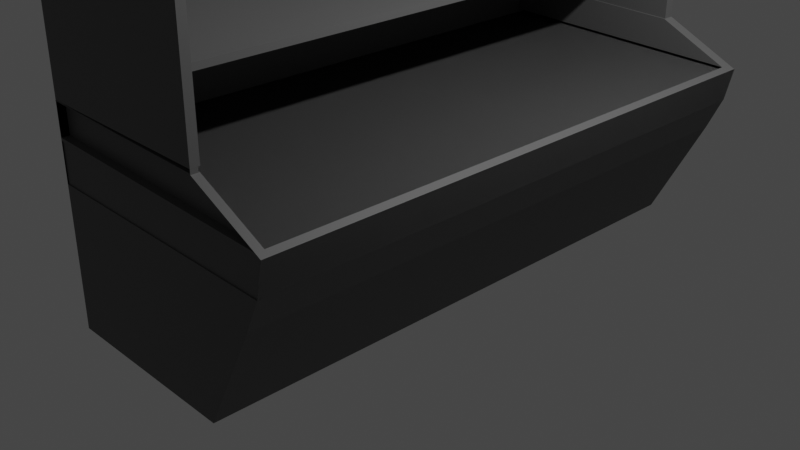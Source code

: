 # Source: Freezer.blend  (saved by Blender 2.93.20; exported with 4.5.12 LTS)
import bpy
from mathutils import Matrix  # noqa: F401  (used for matrix-valued properties, if any)

bpy.ops.wm.read_factory_settings(use_empty=True)
scene = bpy.context.scene
scene.name = 'Scene'

# ---- collections
col_collection = bpy.data.collections.new('Collection'); scene.collection.children.link(col_collection)

# ---- materials (node trees are filled in below, after node groups)
mat_material_001 = bpy.data.materials.new('Material.001')
mat_material_001.use_transparent_shadow = False

# ---- material node trees
mat_material_001.use_nodes = True; mat_material_001.node_tree.nodes.clear()
_N = mat_material_001.node_tree.nodes; _L = mat_material_001.node_tree.links
n0 = _N.new('ShaderNodeBsdfPrincipled'); n0.name = 'Principled BSDF'; n0.location = (10, 300)
n0.distribution = 'GGX'
n0.subsurface_method = 'BURLEY'
n0.inputs[0].default_value = (0.0985, 0.0985, 0.0985, 1.0)
n0.inputs[3].default_value = 1.45
n0.inputs[27].default_value = (0.0, 0.0, 0.0, 1.0)
n0.inputs[28].default_value = 1.0
n1 = _N.new('ShaderNodeOutputMaterial'); n1.name = 'Material Output'; n1.location = (300, 300)
_L.new(n0.outputs[0], n1.inputs[0])
n1.is_active_output = True

# ---- world
world_world = bpy.data.worlds.new('World'); scene.world = world_world
world_world.use_nodes = True; world_world.node_tree.nodes.clear()
_N = world_world.node_tree.nodes; _L = world_world.node_tree.links
n0 = _N.new('ShaderNodeOutputWorld'); n0.name = 'World Output'; n0.location = (300, 300)
n1 = _N.new('ShaderNodeBackground'); n1.name = 'Background'; n1.location = (10, 300)
n1.inputs[0].default_value = (0.05088, 0.05088, 0.05088, 1.0)
_L.new(n1.outputs[0], n0.inputs[0])
n0.is_active_output = True
world_world.color = (0.05088, 0.05088, 0.05088)
world_world.use_sun_shadow = False
world_world.sun_shadow_jitter_overblur = 0.0

# ---- cameras
cam_camera = bpy.data.cameras.new('Camera')
cam_camera.clip_end = 100.0
cam_camera.ortho_scale = 7.314

# ---- lights
light_light = bpy.data.lights.new('Light', 'POINT')
light_light.transmission_factor = 0.0
light_light.energy = 1000.0
light_light.shadow_soft_size = 0.1
light_light.shadow_maximum_resolution = 0.006
light_light.use_absolute_resolution = True

# ---- meshes
me_cube_001 = bpy.data.meshes.new('Cube.001')
me_cube_001.from_pydata([(-1.0, -1.0, -1.0), (-1.0, -1.0, 1.0), (-1.0, 1.0, -1.0), (-1.0, 1.0, 1.0), (1.0, -1.0, -1.0), (1.0, -1.0, 1.0), (1.0, 1.0, -1.0), (1.0, 1.0, 1.0), (-1.0, -1.0, -0.2697), (-1.0, 1.0, -0.2697), (1.72, 1.0, -0.2754), (1.72, -1.0, -0.2754), (-1.0, -1.0, -0.06792), (-1.0, 1.0, -0.06792), (1.798, 1.0, -0.09627), (1.798, -1.0, -0.09627), (-1.0, 1.0, -0.445), (1.566, 1.0, -0.445), (1.566, -1.0, -0.445), (-1.0, -1.0, -0.445), (-1.0, -1.0, 0.1171), (-1.0, 1.0, 0.1171), (0.9909, 1.0, 0.09367), (0.9909, -1.0, 0.09367), (-1.0, -0.97, -1.0), (-1.0, -0.97, 1.0), (1.0, -0.97, -1.0), (-1.0, 1.004, -0.06792), (1.72, -0.97, -0.2754), (-1.0, -0.97, -0.2697), (1.798, -0.97, -0.09627), (-1.0, -0.97, -0.06792), (-1.0, -0.97, -0.445), (1.566, -0.97, -0.445), (-1.0, 1.004, -0.2697), (-1.0, -0.97, 0.1171), (-1.0, 0.9626, 1.0), (1.0, 0.9626, -1.0), (-1.0, 0.9626, -0.2697), (-1.0, 0.9626, -0.06792), (-1.0, 0.9626, -0.445), (-1.0, 0.9626, 0.1171), (-1.0, 0.9626, -1.0), (1.72, 1.004, -0.2754), (1.72, 0.9626, -0.2754), (1.798, 0.9626, -0.09627), (1.566, 0.9626, -0.445), (1.798, 1.004, -0.09627), (-1.0, 1.0, -0.05272), (1.732, 1.0, -0.08067), (1.732, -1.0, -0.08067), (-1.0, -1.0, -0.05272), (-1.0, -0.97, -0.05272), (1.732, -0.97, -0.08067), (1.732, 0.9626, -0.08067), (-1.0, 0.9626, -0.05272), (0.9909, 0.9626, 0.09367), (0.9909, -0.97, 0.09367), (1.732, -0.97, -0.08067), (1.732, 0.9626, -0.08067), (0.9909, -0.9761, 0.09367), (1.0, -0.9761, 1.0), (-1.0, -0.9761, 1.0), (-1.0, -0.9761, 0.1171), (-1.0, -0.9724, -0.05272), (-1.0, -0.9724, 0.1171), (0.9909, -0.9724, 0.09367), (1.732, -0.9724, -0.08067), (0.9918, -1.0, 0.1171), (0.9918, -1.0, 1.0), (0.9918, -0.97, 1.0), (0.9918, -0.97, 0.1171), (-1.0, -1.0, -0.05272), (-1.0, -1.0, 0.1171), (-1.0, -0.9724, -0.05272), (-1.0, -0.9724, 0.1171), (-1.0, -1.0, -0.2697), (-1.0, -1.0, -0.06792), (-1.0, 1.004, -0.2697), (-1.0, 1.004, -0.06792), (0.9912, -0.9991, 0.09762), (-1.0, -1.001, 0.1131), (0.9909, -0.9716, 0.09767), (-1.0, -0.9733, 0.1132), (0.9911, -0.9994, 0.09601), (-1.0, -1.001, 0.1147), (0.9909, -0.9718, 0.09607), (-1.0, -0.9731, 0.1148), (0.9911, -0.9994, 0.09601), (-1.0, -1.001, 0.1147), (0.9909, -0.9718, 0.09607), (-1.0, -0.9731, 0.1148), (-1.0, 0.9625, 1.0), (1.0, 0.9625, 1.0), (-1.0, 0.9625, 0.1171), (0.9909, 0.9625, 0.09367), (-1.0, 0.9581, 0.1171), (0.9909, 0.9581, 0.09367), (-1.0, 0.9581, -0.05272), (1.732, 0.9581, -0.08067), (1.798, -1.0, -0.09627), (1.72, -1.0, -0.2754), (1.72, -0.97, -0.2754), (1.798, -0.97, -0.09627), (1.798, -1.0, -0.09627), (-1.0, -1.0, -0.06792), (1.798, 1.004, -0.09627), (-1.0, 1.004, -0.06792), (1.798, -1.0, -0.09627), (1.72, -1.0, -0.2754), (1.798, 1.004, -0.09627), (1.72, 1.004, -0.2754), (-1.0, 1.0, -0.06792), (-1.0, 1.0, -0.2697), (1.798, 1.0, -0.09627), (1.72, 1.0, -0.2754), (-1.0, -0.9965, -0.06792), (-1.0, -0.9965, -0.2697), (1.798, -0.9965, -0.09627), (1.72, -0.9965, -0.2754), (-1.0, -1.0, 0.3821), (-1.0, 1.0, 0.3821), (0.9936, 1.0, 0.3657), (0.9936, -1.0, 0.3657), (-1.0, -0.9761, 0.3821), (0.9936, -0.9761, 0.3657), (-1.0, -0.97, 0.3821), (-1.0, 0.9626, 0.3821), (0.9918, -1.0, 0.3821), (0.9918, -0.97, 0.3821), (-1.0, 0.9625, 0.3821), (0.9936, 0.9625, 0.3657), (-1.0, -1.0, 0.4169), (-1.0, -0.9761, 0.4169), (0.9918, -1.0, 0.4169), (-1.0, 1.0, 0.4169), (0.994, 1.0, 0.4014), (0.994, -1.0, 0.4014), (0.994, -0.9761, 0.4014), (-1.0, -0.97, 0.4169), (-1.0, 0.9626, 0.4169), (0.9918, -0.97, 0.4169), (-1.0, 0.9625, 0.4169), (0.994, 0.9625, 0.4014), (0.5231, -0.97, 0.4169), (0.5231, -0.97, 0.3821), (0.5231, 0.9626, 0.4169), (0.5231, 0.9626, 0.3821), (-1.0, -0.985, -1.0), (-1.0, -1.0, 0.7084), (-1.0, 0.9813, 1.0), (-1.0, 1.0, -0.7225), (0.0, 1.0, -1.0), (0.0, 1.0, 1.0), (1.283, 1.0, -0.7225), (1.0, 0.9813, -1.0), (1.0, -0.9881, 1.0), (1.283, -1.0, -0.7225), (0.0, -1.0, -1.0), (0.0, -1.0, 1.0), (-1.0, -1.0, -0.3574), (-1.0, 1.0, -0.1688), (1.759, 1.0, -0.1858), (1.759, -1.0, -0.1858), (0.3602, -1.0, -0.2726), (1.72, -0.985, -0.2754), (0.3602, 1.0, -0.2726), (-1.0, 0.9813, -0.2697), (-1.0, -1.0, -0.1688), (-1.0, 1.0, -0.06032), (1.765, 1.0, -0.08847), (1.765, -1.0, -0.08847), (0.3992, -1.0, -0.08209), (1.798, -0.985, -0.09627), (0.3992, 1.0, -0.08209), (-1.0, 0.9813, -0.06792), (-1.0, 1.0, -0.3574), (1.643, 1.0, -0.3602), (1.643, -1.0, -0.3602), (-1.0, -1.0, -0.7225), (-1.0, 0.9813, -0.445), (0.2828, 1.0, -0.445), (1.566, -0.985, -0.445), (0.2828, -1.0, -0.445), (-1.0, -1.0, 0.03219), (-1.0, 1.0, 0.2496), (0.9923, 1.0, 0.2297), (0.9923, -1.0, 0.2297), (-0.004548, -1.0, 0.1054), (0.0, -0.9761, 1.0), (-0.004548, 1.0, 0.1054), (-1.0, 0.9813, 0.1171), (-1.0, -0.003707, -1.0), (-1.0, -0.985, 1.0), (1.0, -0.985, -1.0), (-0.004548, -0.9761, 0.1054), (1.72, -0.003707, -0.2754), (-1.0, -0.985, -0.2697), (1.798, -0.003707, -0.09627), (-1.0, -0.985, -0.06792), (-1.0, -0.985, -0.445), (1.566, -0.003707, -0.445), (-1.0, -0.9761, 0.7084), (-1.0, -0.985, 0.1171), (-1.0, -0.97, -0.06032), (1.765, -0.97, -0.08847), (1.283, -0.97, -0.7225), (-1.0, -0.97, -0.7225), (-1.0, -0.97, -0.1688), (1.759, -0.97, -0.1858), (-1.0, -0.97, -0.3574), (1.643, -0.97, -0.3602), (0.9923, -0.9761, 0.2297), (0.0, -0.97, -1.0), (0.9909, -0.9881, 0.09367), (-1.0, -0.97, 0.2496), (-1.0, -0.003707, 1.0), (1.0, -0.003707, -1.0), (-1.0, -0.003707, -0.2697), (-1.0, -0.003707, -0.06792), (-1.0, -0.003707, -0.445), (-1.0, -0.003707, 0.1171), (-1.0, 0.9813, -1.0), (1.798, 0.002042, -0.09627), (1.72, 0.9813, -0.2754), (1.798, 0.9813, -0.09627), (1.566, 0.9813, -0.445), (-1.0, 1.004, -0.1688), (0.3992, 1.004, -0.08209), (0.0, 0.9626, -1.0), (1.72, 0.002042, -0.2754), (1.643, 0.9626, -0.3602), (1.759, 0.9626, -0.1858), (1.283, 0.9626, -0.7225), (1.765, 0.9626, -0.08847), (-1.0, 0.9626, -0.06032), (-1.0, 0.9626, -0.7225), (-1.0, 0.9626, -0.1688), (-1.0, 0.9626, -0.3574), (-1.0, 0.9626, 0.2496), (-1.0, 1.0, 0.03219), (1.361, 1.0, 0.006498), (1.361, -1.0, 0.006498), (-1.0, -1.0, -0.06032), (-1.0, -0.97, 0.03219), (-1.0, 0.002042, -0.2697), (0.3602, 1.004, -0.2726), (-1.0, 0.9626, 0.03219), (-1.0, -0.003707, -0.05272), (1.732, 0.9813, -0.08067), (1.732, -0.003707, -0.08067), (-1.0, -0.985, -0.05272), (-1.0, 0.9813, -0.05272), (0.366, 1.0, -0.0667), (1.732, -0.985, -0.08067), (0.366, -1.0, -0.0667), (0.9909, -0.003707, 0.09367), (1.361, -0.97, 0.006498), (1.361, 0.9626, 0.006498), (1.732, -0.003707, -0.08067), (-1.0, 0.002042, -0.06792), (1.759, 1.004, -0.1858), (1.732, 0.9626, -0.08067), (1.732, -0.97, -0.08067), (-1.0, -0.9862, -0.05272), (1.361, -0.9724, 0.006498), (1.732, -0.9862, -0.08067), (-1.0, -0.9724, 0.03219), (-1.0, -0.9881, 0.1171), (-0.004548, -0.9724, 0.1054), (0.366, -0.9724, -0.0667), (-1.0, -0.9881, 1.0), (0.9909, -0.9862, 0.09367), (-1.0, -0.9862, 0.1171), (0.9918, -1.0, 0.7084), (0.9918, -0.985, 1.0), (0.9918, -0.985, 0.1171), (0.9918, -0.97, 0.2496), (-0.004119, -1.0, 0.1171), (-0.004119, -0.97, 0.1171), (-0.004119, -1.0, 1.0), (-0.004119, -0.97, 1.0), (-1.0, -1.0, 0.03219), (-1.0, -0.9862, -0.05272), (-1.0, -0.9724, 0.03219), (-1.0, -0.9862, 0.1171), (-1.0, -0.9724, -0.05272), (-1.0, -1.0, -0.05272), (-1.0, -1.0, 0.1171), (-1.0, -0.9724, 0.1171), (-1.0, -1.0, -0.1688), (-1.0, 1.004, -0.1688), (-1.0, 0.002042, -0.2697), (-1.0, 0.002042, -0.06792), (-1.0, 1.004, -0.06792), (-1.0, 1.004, -0.2697), (-1.0, -1.0, -0.06792), (-1.0, -1.0, -0.2697), (-0.004441, -1.0, 0.1054), (-0.004655, -0.9724, 0.1054), (0.9911, -0.9853, 0.09764), (-1.0, -0.9871, 0.1131), (-1.0, -0.9729, 0.1151), (-1.0, -1.0, 0.1151), (0.9909, -0.972, 0.09567), (0.991, -0.9996, 0.09564), (-0.004469, -1.0, 0.1054), (-0.004627, -0.9724, 0.1054), (0.991, -0.9856, 0.09604), (-1.0, -0.9869, 0.1147), (-1.0, -0.9732, 0.114), (-1.0, -1.001, 0.1139), (0.9909, -0.9717, 0.09687), (0.9911, -0.9992, 0.09681), (-0.004469, -1.0, 0.1054), (-0.004627, -0.9724, 0.1054), (0.991, -0.9856, 0.09604), (-1.0, -0.9869, 0.1147), (0.9911, -0.9994, 0.09601), (0.9909, -0.9718, 0.09607), (-1.0, -1.001, 0.1147), (-1.0, -0.9731, 0.1148), (0.0, 0.9625, 1.0), (-1.0, 0.9625, 0.2496), (0.9923, 0.9625, 0.2297), (-0.004548, 0.9625, 0.1054), (-1.0, 0.9812, 1.0), (-1.0, 0.9812, 0.1171), (0.9909, 0.9812, 0.09367), (1.0, 0.9812, 1.0), (-0.004548, 0.9581, 0.1054), (-1.0, 0.9581, 0.03219), (1.361, 0.9581, 0.006498), (0.366, 0.9581, -0.0667), (-1.0, 0.979, -0.05272), (1.732, 0.979, -0.08067), (-1.0, 0.979, 0.1171), (0.9909, 0.979, 0.09367), (1.759, -1.0, -0.1858), (1.72, -0.985, -0.2754), (1.798, -0.985, -0.09627), (1.759, -0.97, -0.1858), (1.72, -0.97, -0.2754), (1.72, -1.0, -0.2754), (1.798, -0.97, -0.09627), (1.798, -1.0, -0.09627), (0.3992, -1.0, -0.08209), (1.798, 0.002042, -0.09627), (0.3992, 1.004, -0.08209), (-1.0, 0.002042, -0.06792), (-1.0, -1.0, -0.06792), (1.798, -1.0, -0.09627), (-1.0, 1.004, -0.06792), (1.798, 1.004, -0.09627), (1.759, -1.0, -0.1858), (1.798, 0.002042, -0.09627), (1.72, 0.002042, -0.2754), (1.759, 1.004, -0.1858), (1.798, -1.0, -0.09627), (1.72, -1.0, -0.2754), (1.798, 1.004, -0.09627), (1.72, 1.004, -0.2754), (-1.0, 1.0, -0.1688), (1.759, 1.0, -0.1858), (0.3602, 1.0, -0.2726), (0.3992, 1.0, -0.08209), (1.798, 1.0, -0.09627), (-1.0, 1.0, -0.06792), (-1.0, 1.0, -0.2697), (1.72, 1.0, -0.2754), (-1.0, -0.9965, -0.1688), (1.759, -0.9965, -0.1858), (0.3602, -0.9965, -0.2726), (0.3992, -0.9965, -0.08209), (1.798, 0.001763, -0.09627), (-1.0, 0.001763, -0.06792), (1.72, 0.001763, -0.2754), (-1.0, 0.001763, -0.2697), (-1.0, -1.0, 0.2496), (-1.0, 1.0, 0.3995), (0.9938, 1.0, 0.3836), (0.9938, -1.0, 0.3836), (-1.0, -0.9761, 0.2496), (0.9938, -0.9761, 0.3836), (-1.0, -0.97, 0.3995), (-1.0, 0.9626, 0.3995), (0.9918, -1.0, 0.2496), (0.9918, -0.97, 0.3995), (-1.0, 0.9625, 0.3995), (0.9938, 0.9625, 0.3836), (0.9936, 0.9812, 0.3657), (-0.003183, 0.9625, 0.3739), (-0.004119, -0.97, 0.3821), (-0.004119, -1.0, 0.3821), (-0.003183, -0.9761, 0.3739), (0.9918, -0.985, 0.3821), (-1.0, -0.003707, 0.3821), (-1.0, -0.9881, 0.3821), (0.9936, -0.9881, 0.3657), (-1.0, 0.9812, 0.3821), (-1.0, 0.9813, 0.3821), (-1.0, -1.0, 0.3995), (-1.0, -0.9761, 0.3995), (0.9918, -1.0, 0.3995), (-1.0, 1.0, 0.7084), (0.997, 1.0, 0.7007), (0.997, -1.0, 0.7007), (0.997, -0.9761, 0.7007), (-1.0, -0.97, 0.7084), (-1.0, 0.9626, 0.7084), (0.9918, -0.97, 0.7084), (-1.0, 0.9625, 0.7084), (0.997, 0.9625, 0.7007), (-1.0, -0.9881, 0.4169), (-0.004119, -0.97, 0.4169), (0.994, 0.9812, 0.4014), (-0.003004, 0.9625, 0.4091), (-0.004119, -1.0, 0.4169), (-0.003004, -0.9761, 0.4091), (0.9918, -0.985, 0.4169), (-1.0, -0.003707, 0.4169), (0.994, -0.9881, 0.4014), (-1.0, 0.9812, 0.4169), (-1.0, 0.9813, 0.4169), (0.5231, -0.97, 0.3995), (0.5231, 0.9626, 0.3995), (0.5231, -0.003707, 0.3821), (0.5231, -0.003707, 0.4169), (-0.2384, 0.9626, 0.4169), (-0.2384, -0.97, 0.4169), (-0.2384, 0.9626, 0.3821), (-0.2384, -0.97, 0.3821), (-1.0, 0.9813, 0.7084), (-1.0, 0.9812, 0.7084), (1.361, -0.9862, 0.006498), (0.997, -0.9881, 0.7007), (0.0, -0.985, -1.0), (0.1807, -0.9724, 0.01935), (0.3215, -1.0, -0.3588), (1.643, -0.985, -0.3602), (0.3215, 1.0, -0.3588), (-1.0, 0.9813, -0.3574), (1.759, -1.0, -0.1858), (1.72, -0.985, -0.2754), (0.3992, 1.0, -0.08209), (-1.0, 0.9813, -0.1688), (-1.0, 0.9813, -0.7225), (0.1414, 1.0, -0.7225), (1.283, -0.985, -0.7225), (0.1414, -1.0, -0.7225), (0.366, -0.9862, -0.0667), (-0.004548, -0.9881, 0.1054), (0.366, 0.979, -0.0667), (-1.0, 0.9813, 0.03219), (-1.0, -0.985, 0.03219), (0.0, -0.9881, 1.0), (1.283, -0.003707, -0.7225), (-1.0, -0.985, -0.7225), (-1.0, -0.985, -0.1688), (1.759, -0.003707, -0.1858), (-1.0, -0.985, -0.3574), (1.643, -0.003707, -0.3602), (-1.0, -0.9881, 0.2496), (2.98e-08, -0.003707, -1.0), (-1.0, -0.9866, 0.1151), (-0.004119, -0.985, 0.1171), (-1.0, 1.004, -0.1688), (0.0, 0.9813, -1.0), (0.3602, 0.002042, -0.2726), (1.643, 0.9813, -0.3602), (1.759, 0.9813, -0.1858), (1.283, 0.9813, -0.7225), (0.3992, -1.0, -0.08209), (-1.0, -0.003707, 0.03219), (-1.0, -0.003707, -0.7225), (-1.0, -0.003707, -0.1688), (-1.0, -0.003707, -0.3574), (-1.0, -0.003707, 0.7084), (-1.0, -0.003707, -0.06032), (1.765, 0.9813, -0.08847), (1.765, -0.003707, -0.08847), (-1.0, -0.985, -0.06032), (-1.0, 0.9813, -0.06032), (0.3826, 1.0, -0.07439), (1.765, -0.985, -0.08847), (0.3826, -1.0, -0.07439), (0.9918, -0.985, 0.7084), (0.3797, 1.004, -0.1773), (-0.001502, -0.9761, 0.7046), (1.732, -0.003707, -0.08067), (-0.004119, -0.985, 1.0), (-0.004119, -1.0, 0.7084), (-0.004119, -0.97, 0.2496), (-1.0, -0.9862, -0.05272), (-1.0, -0.9862, 0.03219), (-1.0, -0.9862, 0.1171), (-1.0, -0.9724, 0.03219), (-1.0, -1.0, 0.03219), (-1.0, 0.002042, -0.1688), (-1.0, 0.002042, -0.06792), (-1.0, -1.0, -0.1688), (-1.0, 0.002042, -0.2697), (-1.0, -0.987, 0.1139), (-0.004601, -0.9724, 0.1054), (-0.004495, -1.0, 0.1054), (0.991, -0.9858, 0.09566), (0.991, -0.9856, 0.09604), (-0.004641, -0.9724, 0.1054), (0.991, -0.9855, 0.09684), (-0.004455, -1.0, 0.1054), (-0.004548, -0.9862, 0.1054), (-0.004469, -1.0, 0.1054), (-1.0, -0.9869, 0.1147), (-0.004627, -0.9724, 0.1054), (-0.001502, 0.9625, 0.7046), (-0.004548, 0.9812, 0.1054), (2.98e-08, 0.9812, 1.0), (0.9923, 0.9812, 0.2297), (0.1807, 0.9581, 0.01935), (-1.0, 0.979, 0.03219), (-0.004548, 0.979, 0.1054), (1.361, 0.979, 0.006498), (1.759, -0.985, -0.1858), (1.759, -0.97, -0.1858), (1.759, -1.0, -0.1858), (1.798, -0.985, -0.09627), (0.3992, 0.002042, -0.08209), (-1.0, 0.002042, -0.06792), (1.798, 0.002042, -0.09627), (0.3992, 1.004, -0.08209), (1.759, 0.002042, -0.1858), (1.798, 0.002042, -0.09627), (1.72, 0.002042, -0.2754), (1.759, 1.004, -0.1858), (0.3992, 0.001763, -0.08209), (-1.0, 1.0, -0.1688), (0.3602, 1.0, -0.2726), (1.759, 1.0, -0.1858), (0.3797, -0.9965, -0.1773), (1.759, 0.001763, -0.1858), (0.3602, 0.001763, -0.2726), (-1.0, 0.001763, -0.1688), (0.9938, 0.9812, 0.3836), (-0.003865, 0.9625, 0.2397), (-0.004119, -0.97, 0.3995), (-0.004119, -1.0, 0.2496), (-0.003865, -0.9761, 0.2397), (0.9918, -0.985, 0.2496), (-1.0, -0.003707, 0.2496), (-1.0, -0.9881, 0.3995), (0.9923, -0.9881, 0.2297), (-1.0, 0.9812, 0.2496), (-1.0, 0.9813, 0.2496), (-1.0, -0.9881, 0.7084), (-0.004119, -0.97, 0.7084), (0.997, 0.9812, 0.7007), (-0.003093, 0.9625, 0.3915), (-0.004119, -1.0, 0.3995), (-0.003093, -0.9761, 0.3915), (0.9918, -0.985, 0.3995), (-0.2384, -0.003707, 0.4169), (0.9938, -0.9881, 0.3836), (-1.0, 0.9812, 0.3995), (-1.0, 0.9813, 0.3995), (0.5231, -0.003707, 0.3995), (-0.2384, 0.9626, 0.3995), (-0.2384, -0.003707, 0.3821), (-0.2384, -0.97, 0.3995)], [(56, 256), (256, 57), (57, 257), (257, 58), (56, 258), (258, 59)], [(140, 409, 432, 423), (409, 36, 150, 432), (432, 150, 3, 404), (423, 432, 404, 135), (135, 404, 433, 422), (404, 3, 326, 433), (433, 326, 92, 411), (422, 433, 411, 142), (50, 242, 434, 266), (242, 23, 272, 434), (434, 272, 66, 265), (266, 434, 265, 67), (137, 406, 435, 421), (406, 5, 156, 435), (435, 156, 61, 407), (421, 435, 407, 138), (24, 213, 436, 148), (213, 26, 194, 436), (436, 194, 4, 158), (148, 436, 158, 0), (67, 265, 437, 270), (265, 66, 269, 437), (437, 269, 65, 267), (270, 437, 267, 64), (18, 178, 438, 183), (178, 11, 164, 438), (438, 164, 8, 160), (183, 438, 160, 19), (33, 211, 439, 182), (211, 28, 165, 439), (439, 165, 11, 178), (182, 439, 178, 18), (16, 176, 440, 181), (176, 9, 166, 440), (440, 166, 10, 177), (181, 440, 177, 17), (40, 238, 441, 180), (238, 38, 167, 441), (441, 167, 9, 176), (180, 441, 176, 16), (11, 163, 442, 359), (163, 15, 358, 442), (442, 358, 108, 354), (359, 442, 354, 109), (11, 165, 443, 343), (165, 28, 342, 443), (443, 342, 102, 339), (343, 443, 339, 101), (13, 174, 444, 367), (174, 14, 366, 444), (444, 366, 114, 365), (367, 444, 365, 112), (38, 237, 445, 167), (237, 39, 175, 445), (445, 175, 13, 161), (167, 445, 161, 9), (42, 236, 446, 222), (236, 40, 180, 446), (446, 180, 16, 151), (222, 446, 151, 2), (2, 151, 447, 152), (151, 16, 181, 447), (447, 181, 17, 154), (152, 447, 154, 6), (26, 206, 448, 194), (206, 33, 182, 448), (448, 182, 18, 157), (194, 448, 157, 4), (4, 157, 449, 158), (157, 18, 183, 449), (449, 183, 19, 179), (158, 449, 179, 0), (51, 255, 450, 264), (255, 50, 266, 450), (450, 266, 67, 270), (264, 450, 270, 64), (20, 188, 451, 268), (188, 23, 214, 451), (451, 214, 60, 195), (268, 451, 195, 63), (49, 253, 452, 335), (253, 48, 334, 452), (452, 334, 98, 333), (335, 452, 333, 99), (55, 247, 453, 252), (247, 41, 191, 453), (453, 191, 21, 240), (252, 453, 240, 48), (51, 184, 454, 251), (184, 20, 203, 454), (454, 203, 35, 244), (251, 454, 244, 52), (5, 159, 455, 156), (159, 1, 271, 455), (455, 271, 62, 189), (156, 455, 189, 61), (37, 233, 456, 217), (233, 46, 201, 456), (456, 201, 33, 206), (217, 456, 206, 26), (0, 179, 457, 148), (179, 19, 200, 457), (457, 200, 32, 207), (148, 457, 207, 24), (8, 168, 458, 197), (168, 12, 199, 458), (458, 199, 31, 208), (197, 458, 208, 29), (44, 232, 459, 196), (232, 45, 198, 459), (459, 198, 30, 209), (196, 459, 209, 28), (19, 160, 460, 200), (160, 8, 197, 460), (460, 197, 29, 210), (200, 460, 210, 32), (46, 231, 461, 201), (231, 44, 196, 461), (461, 196, 28, 211), (201, 461, 211, 33), (120, 378, 462, 397), (378, 20, 268, 462), (462, 268, 63, 382), (397, 462, 382, 124), (42, 229, 463, 192), (229, 37, 217, 463), (463, 217, 26, 213), (192, 463, 213, 24), (20, 273, 464, 303), (273, 65, 302, 464), (464, 302, 83, 301), (303, 464, 301, 81), (35, 203, 465, 279), (203, 20, 278, 465), (465, 278, 68, 276), (279, 465, 276, 71), (34, 227, 466, 295), (227, 27, 294, 466), (466, 294, 79, 291), (295, 466, 291, 78), (2, 152, 467, 222), (152, 6, 155, 467), (467, 155, 37, 229), (222, 467, 229, 42), (8, 164, 468, 245), (164, 11, 230, 468), (468, 230, 43, 246), (245, 468, 246, 34), (17, 177, 469, 226), (177, 10, 224, 469), (469, 224, 44, 231), (226, 469, 231, 46), (10, 162, 470, 224), (162, 14, 225, 470), (470, 225, 45, 232), (224, 470, 232, 44), (6, 154, 471, 155), (154, 17, 226, 471), (471, 226, 46, 233), (155, 471, 233, 37), (15, 172, 472, 351), (172, 12, 350, 472), (472, 350, 105, 346), (351, 472, 346, 104), (52, 244, 473, 248), (244, 35, 221, 473), (473, 221, 41, 247), (248, 473, 247, 55), (24, 207, 474, 192), (207, 32, 220, 474), (474, 220, 40, 236), (192, 474, 236, 42), (29, 208, 475, 218), (208, 31, 219, 475), (475, 219, 39, 237), (218, 475, 237, 38), (32, 210, 476, 220), (210, 29, 218, 476), (476, 218, 38, 238), (220, 476, 238, 40), (139, 408, 477, 420), (408, 25, 216, 477), (477, 216, 36, 409), (420, 477, 409, 140), (31, 204, 478, 219), (204, 52, 248, 478), (478, 248, 55, 235), (219, 478, 235, 39), (14, 170, 479, 225), (170, 49, 249, 479), (479, 249, 54, 234), (225, 479, 234, 45), (45, 234, 480, 198), (234, 54, 250, 480), (480, 250, 53, 205), (198, 480, 205, 30), (12, 243, 481, 199), (243, 51, 251, 481), (481, 251, 52, 204), (199, 481, 204, 31), (39, 235, 482, 175), (235, 55, 252, 482), (482, 252, 48, 169), (175, 482, 169, 13), (13, 169, 483, 174), (169, 48, 253, 483), (483, 253, 49, 170), (174, 483, 170, 14), (30, 205, 484, 173), (205, 53, 254, 484), (484, 254, 50, 171), (173, 484, 171, 15), (15, 171, 485, 172), (171, 50, 255, 485), (485, 255, 51, 243), (172, 485, 243, 12), (134, 274, 486, 419), (274, 69, 275, 486), (486, 275, 70, 410), (419, 486, 410, 141), (43, 261, 487, 246), (261, 47, 228, 487), (487, 228, 27, 227), (246, 487, 227, 34), (138, 407, 488, 418), (407, 61, 189, 488), (488, 189, 62, 202), (418, 488, 202, 133), (53, 250, 489, 263), (250, 54, 262, 489), (489, 262, 59, 259), (263, 489, 259, 58), (1, 193, 490, 280), (193, 25, 281, 490), (490, 281, 70, 275), (280, 490, 275, 69), (132, 149, 491, 417), (149, 1, 280, 491), (491, 280, 69, 274), (417, 491, 274, 134), (126, 215, 492, 392), (215, 35, 279, 492), (492, 279, 71, 277), (392, 492, 277, 129), (51, 264, 493, 287), (264, 64, 286, 493), (493, 286, 74, 283), (287, 493, 283, 72), (73, 282, 494, 285), (282, 72, 283, 494), (494, 283, 74, 284), (285, 494, 284, 75), (65, 273, 495, 289), (273, 20, 288, 495), (495, 288, 73, 285), (289, 495, 285, 75), (64, 267, 496, 286), (267, 65, 289, 496), (496, 289, 75, 284), (286, 496, 284, 74), (20, 184, 497, 288), (184, 51, 287, 497), (497, 287, 72, 282), (288, 497, 282, 73), (77, 290, 498, 293), (290, 76, 292, 498), (498, 292, 78, 291), (293, 498, 291, 79), (27, 260, 499, 294), (260, 12, 296, 499), (499, 296, 77, 293), (294, 499, 293, 79), (12, 168, 500, 296), (168, 8, 297, 500), (500, 297, 76, 290), (296, 500, 290, 77), (8, 245, 501, 297), (245, 34, 295, 501), (501, 295, 78, 292), (297, 501, 292, 76), (81, 301, 502, 311), (301, 83, 310, 502), (502, 310, 87, 309), (311, 502, 309, 85), (65, 269, 503, 302), (269, 66, 304, 503), (503, 304, 82, 299), (302, 503, 299, 83), (23, 188, 504, 305), (188, 20, 303, 504), (504, 303, 81, 298), (305, 504, 298, 80), (66, 272, 505, 304), (272, 23, 305, 505), (505, 305, 80, 300), (304, 505, 300, 82), (86, 308, 506, 319), (308, 84, 318, 506), (506, 318, 88, 316), (319, 506, 316, 90), (83, 299, 507, 310), (299, 82, 312, 507), (507, 312, 86, 307), (310, 507, 307, 87), (82, 300, 508, 312), (300, 80, 313, 508), (508, 313, 84, 308), (312, 508, 308, 86), (80, 298, 509, 313), (298, 81, 311, 509), (509, 311, 85, 306), (313, 509, 306, 84), (88, 314, 510, 316), (314, 89, 317, 510), (510, 317, 91, 315), (316, 510, 315, 90), (84, 306, 511, 318), (306, 85, 320, 511), (511, 320, 89, 314), (318, 511, 314, 88), (85, 309, 512, 320), (309, 87, 321, 512), (512, 321, 91, 317), (320, 512, 317, 89), (87, 307, 513, 321), (307, 86, 319, 513), (513, 319, 90, 315), (321, 513, 315, 91), (142, 411, 514, 416), (411, 92, 322, 514), (514, 322, 93, 412), (416, 514, 412, 143), (22, 190, 515, 328), (190, 21, 327, 515), (515, 327, 94, 325), (328, 515, 325, 95), (3, 153, 516, 326), (153, 7, 329, 516), (516, 329, 93, 322), (326, 516, 322, 92), (122, 186, 517, 390), (186, 22, 328, 517), (517, 328, 95, 324), (390, 517, 324, 131), (98, 331, 518, 333), (331, 96, 330, 518), (518, 330, 97, 332), (333, 518, 332, 99), (48, 240, 519, 334), (240, 21, 336, 519), (519, 336, 96, 331), (334, 519, 331, 98), (21, 190, 520, 336), (190, 22, 337, 520), (520, 337, 97, 330), (336, 520, 330, 96), (22, 241, 521, 337), (241, 49, 335, 521), (521, 335, 99, 332), (337, 521, 332, 97), (102, 341, 522, 339), (341, 103, 340, 522), (522, 340, 100, 338), (339, 522, 338, 101), (28, 209, 523, 342), (209, 30, 344, 523), (523, 344, 103, 341), (342, 523, 341, 102), (15, 163, 524, 345), (163, 11, 343, 524), (524, 343, 101, 338), (345, 524, 338, 100), (30, 173, 525, 344), (173, 15, 345, 525), (525, 345, 100, 340), (344, 525, 340, 103), (104, 346, 526, 347), (346, 105, 349, 526), (526, 349, 107, 348), (347, 526, 348, 106), (12, 260, 527, 350), (260, 27, 352, 527), (527, 352, 107, 349), (350, 527, 349, 105), (47, 223, 528, 353), (223, 15, 351, 528), (528, 351, 104, 347), (353, 528, 347, 106), (27, 228, 529, 352), (228, 47, 353, 529), (529, 353, 106, 348), (352, 529, 348, 107), (109, 354, 530, 356), (354, 108, 355, 530), (530, 355, 110, 357), (356, 530, 357, 111), (15, 223, 531, 358), (223, 47, 360, 531), (531, 360, 110, 355), (358, 531, 355, 108), (43, 230, 532, 361), (230, 11, 359, 532), (532, 359, 109, 356), (361, 532, 356, 111), (47, 261, 533, 360), (261, 43, 361, 533), (533, 361, 111, 357), (360, 533, 357, 110), (112, 365, 534, 375), (365, 114, 374, 534), (534, 374, 118, 373), (375, 534, 373, 116), (9, 161, 535, 368), (161, 13, 367, 535), (535, 367, 112, 362), (368, 535, 362, 113), (10, 166, 536, 369), (166, 9, 368, 536), (536, 368, 113, 364), (369, 536, 364, 115), (14, 162, 537, 366), (162, 10, 369, 537), (537, 369, 115, 363), (366, 537, 363, 114), (117, 370, 538, 372), (370, 116, 373, 538), (538, 373, 118, 371), (372, 538, 371, 119), (114, 363, 539, 374), (363, 115, 376, 539), (539, 376, 119, 371), (374, 539, 371, 118), (115, 364, 540, 376), (364, 113, 377, 540), (540, 377, 117, 372), (376, 540, 372, 119), (113, 362, 541, 377), (362, 112, 375, 541), (541, 375, 116, 370), (377, 541, 370, 117), (136, 380, 542, 415), (380, 122, 390, 542), (542, 390, 131, 389), (415, 542, 389, 143), (94, 323, 543, 325), (323, 130, 391, 543), (543, 391, 131, 324), (325, 543, 324, 95), (139, 384, 544, 414), (384, 126, 392, 544), (544, 392, 129, 387), (414, 544, 387, 141), (20, 378, 545, 278), (378, 120, 393, 545), (545, 393, 128, 386), (278, 545, 386, 68), (60, 212, 546, 195), (212, 125, 394, 546), (546, 394, 124, 382), (195, 546, 382, 63), (68, 386, 547, 276), (386, 128, 395, 547), (547, 395, 129, 277), (276, 547, 277, 71), (35, 215, 548, 221), (215, 126, 396, 548), (548, 396, 127, 239), (221, 548, 239, 41), (132, 401, 549, 413), (401, 120, 397, 549), (549, 397, 124, 402), (413, 549, 402, 133), (23, 187, 550, 214), (187, 123, 398, 550), (550, 398, 125, 212), (214, 550, 212, 60), (21, 185, 551, 327), (185, 121, 399, 551), (551, 399, 130, 323), (327, 551, 323, 94), (41, 239, 552, 191), (239, 127, 400, 552), (552, 400, 121, 185), (191, 552, 185, 21), (1, 149, 553, 271), (149, 132, 413, 553), (553, 413, 133, 202), (271, 553, 202, 62), (25, 408, 554, 281), (408, 139, 414, 554), (554, 414, 141, 410), (281, 554, 410, 70), (7, 405, 555, 329), (405, 136, 415, 555), (555, 415, 143, 412), (329, 555, 412, 93), (130, 388, 556, 391), (388, 142, 416, 556), (556, 416, 143, 389), (391, 556, 389, 131), (120, 401, 557, 393), (401, 132, 417, 557), (557, 417, 134, 403), (393, 557, 403, 128), (125, 383, 558, 394), (383, 138, 418, 558), (558, 418, 133, 402), (394, 558, 402, 124), (128, 403, 559, 395), (403, 134, 419, 559), (559, 419, 141, 387), (395, 559, 387, 129), (139, 420, 560, 429), (420, 140, 428, 560), (560, 428, 146, 427), (429, 560, 427, 144), (123, 381, 561, 398), (381, 137, 421, 561), (561, 421, 138, 383), (398, 561, 383, 125), (121, 379, 562, 399), (379, 135, 422, 562), (562, 422, 142, 388), (399, 562, 388, 130), (127, 385, 563, 400), (385, 140, 423, 563), (563, 423, 135, 379), (400, 563, 379, 121), (145, 424, 564, 426), (424, 144, 427, 564), (564, 427, 146, 425), (426, 564, 425, 147), (140, 385, 565, 428), (385, 127, 430, 565), (565, 430, 147, 425), (428, 565, 425, 146), (127, 396, 566, 430), (396, 126, 431, 566), (566, 431, 145, 426), (430, 566, 426, 147), (126, 384, 567, 431), (384, 139, 429, 567), (567, 429, 144, 424), (431, 567, 424, 145)])
_uv = me_cube_001.uv_layers.new(name='UVMap')
_uv.uv.foreach_set('vector', [0.5521, 0.2453, 0.5886, 0.2453, 0.5886, 0.2477, 0.5521, 0.2477, 0.5886, 0.2453, 0.625, 0.2453, 0.625, 0.2477, 0.5886, 0.2477, 0.5886, 0.2477, 0.625, 0.2477, 0.625, 0.25, 0.5886, 0.25, 0.5521, 0.2477, 0.5886, 0.2477, 0.5886, 0.25, 0.5521, 0.25, 0.5521, 0.25, 0.5886, 0.25, 0.5886, 0.25, 0.5521, 0.25, 0.5886, 0.25, 0.625, 0.25, 0.625, 0.25, 0.5886, 0.25, 0.5886, 0.25, 0.625, 0.25, 0.625, 0.25, 0.5886, 0.25, 0.5521, 0.25, 0.5886, 0.25, 0.5886, 0.25, 0.5521, 0.25, 0.0, 0.0, 0.0, 0.0, 0.0, 0.0, 0.0, 0.0, 0.0, 0.0, 0.0, 0.0, 0.0, 0.0, 0.0, 0.0, 0.0, 0.0, 0.0, 0.0, 0.0, 0.0, 0.0, 0.0, 0.0, 0.0, 0.0, 0.0, 0.0, 0.0, 0.0, 0.0, 0.0, 0.0, 0.0, 0.0, 0.0, 0.0, 0.0, 0.0, 0.0, 0.0, 0.0, 0.0, 0.0, 0.0, 0.0, 0.0, 0.0, 0.0, 0.0, 0.0, 0.0, 0.0, 0.0, 0.0, 0.0, 0.0, 0.0, 0.0, 0.0, 0.0, 0.0, 0.0, 0.125, 0.7463, 0.25, 0.7463, 0.25, 0.7481, 0.125, 0.7481, 0.25, 0.7463, 0.375, 0.7463, 0.375, 0.7481, 0.25, 0.7481, 0.25, 0.7481, 0.375, 0.7481, 0.375, 0.75, 0.25, 0.75, 0.125, 0.7481, 0.25, 0.7481, 0.25, 0.75, 0.125, 0.75, 0.4934, 0.75, 0.504, 0.75, 0.504, 0.875, 0.4934, 0.875, 0.504, 0.75, 0.5146, 0.75, 0.5146, 0.875, 0.504, 0.875, 0.504, 0.875, 0.5146, 0.875, 0.5146, 1.0, 0.504, 1.0, 0.4934, 0.875, 0.504, 0.875, 0.504, 1.0, 0.4934, 1.0, 0.4444, 0.75, 0.4553, 0.75, 0.4553, 0.875, 0.4444, 0.875, 0.4553, 0.75, 0.4663, 0.75, 0.4663, 0.875, 0.4553, 0.875, 0.4553, 0.875, 0.4663, 0.875, 0.4663, 1.0, 0.4553, 1.0, 0.4444, 0.875, 0.4553, 0.875, 0.4553, 1.0, 0.4444, 1.0, 0.4444, 0.7463, 0.4553, 0.7463, 0.4553, 0.7481, 0.4444, 0.7481, 0.4553, 0.7463, 0.4663, 0.7463, 0.4663, 0.7481, 0.4553, 0.7481, 0.4553, 0.7481, 0.4663, 0.7481, 0.4663, 0.75, 0.4553, 0.75, 0.4444, 0.7481, 0.4553, 0.7481, 0.4553, 0.75, 0.4444, 0.75, 0.4444, 0.25, 0.4553, 0.25, 0.4553, 0.375, 0.4444, 0.375, 0.4553, 0.25, 0.4663, 0.25, 0.4663, 0.375, 0.4553, 0.375, 0.4553, 0.375, 0.4663, 0.375, 0.4663, 0.5, 0.4553, 0.5, 0.4444, 0.375, 0.4553, 0.375, 0.4553, 0.5, 0.4444, 0.5, 0.4444, 0.2453, 0.4553, 0.2453, 0.4553, 0.2477, 0.4444, 0.2477, 0.4553, 0.2453, 0.4663, 0.2453, 0.4663, 0.2477, 0.4553, 0.2477, 0.4553, 0.2477, 0.4663, 0.2477, 0.4663, 0.25, 0.4553, 0.25, 0.4444, 0.2477, 0.4553, 0.2477, 0.4553, 0.25, 0.4444, 0.25, 0.4663, 0.75, 0.4789, 0.75, 0.4789, 0.75, 0.4663, 0.75, 0.4789, 0.75, 0.4915, 0.75, 0.4915, 0.75, 0.4789, 0.75, 0.4789, 0.75, 0.4915, 0.75, 0.4915, 0.75, 0.4789, 0.75, 0.4663, 0.75, 0.4789, 0.75, 0.4789, 0.75, 0.4663, 0.75, 0.4663, 0.75, 0.4663, 0.7481, 0.4663, 0.7481, 0.4663, 0.75, 0.4663, 0.7481, 0.4663, 0.7463, 0.4663, 0.7463, 0.4663, 0.7481, 0.4663, 0.7481, 0.4663, 0.7463, 0.4663, 0.7463, 0.4663, 0.7481, 0.4663, 0.75, 0.4663, 0.7481, 0.4663, 0.7481, 0.4663, 0.75, 0.4915, 0.25, 0.4915, 0.375, 0.4915, 0.375, 0.4915, 0.25, 0.4915, 0.375, 0.4915, 0.5, 0.4915, 0.5, 0.4915, 0.375, 0.4915, 0.375, 0.4915, 0.5, 0.4915, 0.5, 0.4915, 0.375, 0.4915, 0.25, 0.4915, 0.375, 0.4915, 0.375, 0.4915, 0.25, 0.4663, 0.2453, 0.4789, 0.2453, 0.4789, 0.2477, 0.4663, 0.2477, 0.4789, 0.2453, 0.4915, 0.2453, 0.4915, 0.2477, 0.4789, 0.2477, 0.4789, 0.2477, 0.4915, 0.2477, 0.4915, 0.25, 0.4789, 0.25, 0.4663, 0.2477, 0.4789, 0.2477, 0.4789, 0.25, 0.4663, 0.25, 0.375, 0.2453, 0.4097, 0.2453, 0.4097, 0.2477, 0.375, 0.2477, 0.4097, 0.2453, 0.4444, 0.2453, 0.4444, 0.2477, 0.4097, 0.2477, 0.4097, 0.2477, 0.4444, 0.2477, 0.4444, 0.25, 0.4097, 0.25, 0.375, 0.2477, 0.4097, 0.2477, 0.4097, 0.25, 0.375, 0.25, 0.375, 0.25, 0.4097, 0.25, 0.4097, 0.375, 0.375, 0.375, 0.4097, 0.25, 0.4444, 0.25, 0.4444, 0.375, 0.4097, 0.375, 0.4097, 0.375, 0.4444, 0.375, 0.4444, 0.5, 0.4097, 0.5, 0.375, 0.375, 0.4097, 0.375, 0.4097, 0.5, 0.375, 0.5, 0.375, 0.7463, 0.4097, 0.7463, 0.4097, 0.7481, 0.375, 0.7481, 0.4097, 0.7463, 0.4444, 0.7463, 0.4444, 0.7481, 0.4097, 0.7481, 0.4097, 0.7481, 0.4444, 0.7481, 0.4444, 0.75, 0.4097, 0.75, 0.375, 0.7481, 0.4097, 0.7481, 0.4097, 0.75, 0.375, 0.75, 0.375, 0.75, 0.4097, 0.75, 0.4097, 0.875, 0.375, 0.875, 0.4097, 0.75, 0.4444, 0.75, 0.4444, 0.875, 0.4097, 0.875, 0.4097, 0.875, 0.4444, 0.875, 0.4444, 1.0, 0.4097, 1.0, 0.375, 0.875, 0.4097, 0.875, 0.4097, 1.0, 0.375, 1.0, 0.4934, 1.0, 0.4934, 0.875, 0.4934, 0.875, 0.4934, 1.0, 0.4934, 0.875, 0.4934, 0.75, 0.4934, 0.75, 0.4934, 0.875, 0.4934, 0.875, 0.4934, 0.75, 0.4934, 0.75, 0.4934, 0.875, 0.4934, 1.0, 0.4934, 0.875, 0.4934, 0.875, 0.4934, 1.0, 0.5146, 1.0, 0.5146, 0.875, 0.5146, 0.875, 0.5146, 1.0, 0.5146, 0.875, 0.5146, 0.75, 0.5146, 0.75, 0.5146, 0.875, 0.5146, 0.875, 0.5146, 0.75, 0.5146, 0.75, 0.5146, 0.875, 0.5146, 1.0, 0.5146, 0.875, 0.5146, 0.875, 0.5146, 1.0, 0.4934, 0.5, 0.4934, 0.375, 0.4934, 0.375, 0.4934, 0.5, 0.4934, 0.375, 0.4934, 0.25, 0.4934, 0.25, 0.4934, 0.375, 0.4934, 0.375, 0.4934, 0.25, 0.4934, 0.25, 0.4934, 0.375, 0.4934, 0.5, 0.4934, 0.375, 0.4934, 0.375, 0.4934, 0.5, 0.4934, 0.2453, 0.504, 0.2453, 0.504, 0.2477, 0.4934, 0.2477, 0.504, 0.2453, 0.5146, 0.2453, 0.5146, 0.2477, 0.504, 0.2477, 0.504, 0.2477, 0.5146, 0.2477, 0.5146, 0.25, 0.504, 0.25, 0.4934, 0.2477, 0.504, 0.2477, 0.504, 0.25, 0.4934, 0.25, 0.4934, 0.0, 0.504, 0.0, 0.504, 0.001873, 0.4934, 0.001873, 0.504, 0.0, 0.5146, 0.0, 0.5146, 0.001873, 0.504, 0.001873, 0.504, 0.001873, 0.5146, 0.001873, 0.5146, 0.003746, 0.504, 0.003746, 0.4934, 0.001873, 0.504, 0.001873, 0.504, 0.003746, 0.4934, 0.003746, 0.0, 0.0, 0.0, 0.0, 0.0, 0.0, 0.0, 0.0, 0.0, 0.0, 0.0, 0.0, 0.0, 0.0, 0.0, 0.0, 0.0, 0.0, 0.0, 0.0, 0.0, 0.0, 0.0, 0.0, 0.0, 0.0, 0.0, 0.0, 0.0, 0.0, 0.0, 0.0, 0.375, 0.5047, 0.4097, 0.5047, 0.4097, 0.6255, 0.375, 0.6255, 0.4097, 0.5047, 0.4444, 0.5047, 0.4444, 0.6255, 0.4097, 0.6255, 0.4097, 0.6255, 0.4444, 0.6255, 0.4444, 0.7463, 0.4097, 0.7463, 0.375, 0.6255, 0.4097, 0.6255, 0.4097, 0.7463, 0.375, 0.7463, 0.375, 0.0, 0.4097, 0.0, 0.4097, 0.001873, 0.375, 0.001873, 0.4097, 0.0, 0.4444, 0.0, 0.4444, 0.001873, 0.4097, 0.001873, 0.4097, 0.001873, 0.4444, 0.001873, 0.4444, 0.003746, 0.4097, 0.003746, 0.375, 0.001873, 0.4097, 0.001873, 0.4097, 0.003746, 0.375, 0.003746, 0.4663, 0.0, 0.4789, 0.0, 0.4789, 0.001873, 0.4663, 0.001873, 0.4789, 0.0, 0.4915, 0.0, 0.4915, 0.001873, 0.4789, 0.001873, 0.4789, 0.001873, 0.4915, 0.001873, 0.4915, 0.003746, 0.4789, 0.003746, 0.4663, 0.001873, 0.4789, 0.001873, 0.4789, 0.003746, 0.4663, 0.003746, 0.4663, 0.5047, 0.4789, 0.5047, 0.4789, 0.6255, 0.4663, 0.6255, 0.4789, 0.5047, 0.4915, 0.5047, 0.4915, 0.6255, 0.4789, 0.6255, 0.4789, 0.6255, 0.4915, 0.6255, 0.4915, 0.7463, 0.4789, 0.7463, 0.4663, 0.6255, 0.4789, 0.6255, 0.4789, 0.7463, 0.4663, 0.7463, 0.4444, 0.0, 0.4553, 0.0, 0.4553, 0.001873, 0.4444, 0.001873, 0.4553, 0.0, 0.4663, 0.0, 0.4663, 0.001873, 0.4553, 0.001873, 0.4553, 0.001873, 0.4663, 0.001873, 0.4663, 0.003746, 0.4553, 0.003746, 0.4444, 0.001873, 0.4553, 0.001873, 0.4553, 0.003746, 0.4444, 0.003746, 0.4444, 0.5047, 0.4553, 0.5047, 0.4553, 0.6255, 0.4444, 0.6255, 0.4553, 0.5047, 0.4663, 0.5047, 0.4663, 0.6255, 0.4553, 0.6255, 0.4553, 0.6255, 0.4663, 0.6255, 0.4663, 0.7463, 0.4553, 0.7463, 0.4444, 0.6255, 0.4553, 0.6255, 0.4553, 0.7463, 0.4444, 0.7463, 0.5478, 0.0, 0.5312, 0.0, 0.5312, 0.0, 0.5478, 0.0, 0.5312, 0.0, 0.5146, 0.0, 0.5146, 0.0, 0.5312, 0.0, 0.5312, 0.0, 0.5146, 0.0, 0.5146, 0.0, 0.5312, 0.0, 0.5478, 0.0, 0.5312, 0.0, 0.5312, 0.0, 0.5478, 0.0, 0.125, 0.5047, 0.25, 0.5047, 0.25, 0.6255, 0.125, 0.6255, 0.25, 0.5047, 0.375, 0.5047, 0.375, 0.6255, 0.25, 0.6255, 0.25, 0.6255, 0.375, 0.6255, 0.375, 0.7463, 0.25, 0.7463, 0.125, 0.6255, 0.25, 0.6255, 0.25, 0.7463, 0.125, 0.7463, 0.5146, 1.0, 0.5146, 1.0, 0.5146, 1.0, 0.5146, 1.0, 0.5146, 1.0, 0.5146, 1.0, 0.5146, 1.0, 0.5146, 1.0, 0.5146, 1.0, 0.5146, 1.0, 0.5146, 1.0, 0.5146, 1.0, 0.5146, 1.0, 0.5146, 1.0, 0.5146, 1.0, 0.5146, 1.0, 0.5146, 0.003746, 0.5146, 0.001873, 0.5146, 0.001873, 0.5146, 0.003746, 0.5146, 0.001873, 0.5146, 0.0, 0.5146, 0.0, 0.5146, 0.001873, 0.5146, 0.001873, 0.5146, 0.0, 0.5146, 0.0, 0.5146, 0.001873, 0.5146, 0.003746, 0.5146, 0.001873, 0.5146, 0.001873, 0.5146, 0.003746, 0.4663, 1.0, 0.4789, 1.0, 0.4789, 1.0, 0.4663, 1.0, 0.4789, 1.0, 0.4915, 1.0, 0.4915, 1.0, 0.4789, 1.0, 0.4789, 1.0, 0.4915, 1.0, 0.4915, 1.0, 0.4789, 1.0, 0.4663, 1.0, 0.4789, 1.0, 0.4789, 1.0, 0.4663, 1.0, 0.125, 0.5, 0.25, 0.5, 0.25, 0.5023, 0.125, 0.5023, 0.25, 0.5, 0.375, 0.5, 0.375, 0.5023, 0.25, 0.5023, 0.25, 0.5023, 0.375, 0.5023, 0.375, 0.5047, 0.25, 0.5047, 0.125, 0.5023, 0.25, 0.5023, 0.25, 0.5047, 0.125, 0.5047, 0.4663, 1.0, 0.4663, 0.875, 0.4663, 0.875, 0.4663, 1.0, 0.4663, 0.875, 0.4663, 0.75, 0.4663, 0.75, 0.4663, 0.875, 0.4663, 0.875, 0.4663, 0.75, 0.4663, 0.75, 0.4663, 0.875, 0.4663, 1.0, 0.4663, 0.875, 0.4663, 0.875, 0.4663, 1.0, 0.4444, 0.5, 0.4553, 0.5, 0.4553, 0.5023, 0.4444, 0.5023, 0.4553, 0.5, 0.4663, 0.5, 0.4663, 0.5023, 0.4553, 0.5023, 0.4553, 0.5023, 0.4663, 0.5023, 0.4663, 0.5047, 0.4553, 0.5047, 0.4444, 0.5023, 0.4553, 0.5023, 0.4553, 0.5047, 0.4444, 0.5047, 0.4663, 0.5, 0.4789, 0.5, 0.4789, 0.5023, 0.4663, 0.5023, 0.4789, 0.5, 0.4915, 0.5, 0.4915, 0.5023, 0.4789, 0.5023, 0.4789, 0.5023, 0.4915, 0.5023, 0.4915, 0.5047, 0.4789, 0.5047, 0.4663, 0.5023, 0.4789, 0.5023, 0.4789, 0.5047, 0.4663, 0.5047, 0.375, 0.5, 0.4097, 0.5, 0.4097, 0.5023, 0.375, 0.5023, 0.4097, 0.5, 0.4444, 0.5, 0.4444, 0.5023, 0.4097, 0.5023, 0.4097, 0.5023, 0.4444, 0.5023, 0.4444, 0.5047, 0.4097, 0.5047, 0.375, 0.5023, 0.4097, 0.5023, 0.4097, 0.5047, 0.375, 0.5047, 0.4915, 0.75, 0.4915, 0.875, 0.4915, 0.875, 0.4915, 0.75, 0.4915, 0.875, 0.4915, 1.0, 0.4915, 1.0, 0.4915, 0.875, 0.4915, 0.875, 0.4915, 1.0, 0.4915, 1.0, 0.4915, 0.875, 0.4915, 0.75, 0.4915, 0.875, 0.4915, 0.875, 0.4915, 0.75, 0.4934, 0.003746, 0.504, 0.003746, 0.504, 0.1245, 0.4934, 0.1245, 0.504, 0.003746, 0.5146, 0.003746, 0.5146, 0.1245, 0.504, 0.1245, 0.504, 0.1245, 0.5146, 0.1245, 0.5146, 0.2453, 0.504, 0.2453, 0.4934, 0.1245, 0.504, 0.1245, 0.504, 0.2453, 0.4934, 0.2453, 0.375, 0.003746, 0.4097, 0.003746, 0.4097, 0.1245, 0.375, 0.1245, 0.4097, 0.003746, 0.4444, 0.003746, 0.4444, 0.1245, 0.4097, 0.1245, 0.4097, 0.1245, 0.4444, 0.1245, 0.4444, 0.2453, 0.4097, 0.2453, 0.375, 0.1245, 0.4097, 0.1245, 0.4097, 0.2453, 0.375, 0.2453, 0.4663, 0.003746, 0.4789, 0.003746, 0.4789, 0.1245, 0.4663, 0.1245, 0.4789, 0.003746, 0.4915, 0.003746, 0.4915, 0.1245, 0.4789, 0.1245, 0.4789, 0.1245, 0.4915, 0.1245, 0.4915, 0.2453, 0.4789, 0.2453, 0.4663, 0.1245, 0.4789, 0.1245, 0.4789, 0.2453, 0.4663, 0.2453, 0.4444, 0.003746, 0.4553, 0.003746, 0.4553, 0.1245, 0.4444, 0.1245, 0.4553, 0.003746, 0.4663, 0.003746, 0.4663, 0.1245, 0.4553, 0.1245, 0.4553, 0.1245, 0.4663, 0.1245, 0.4663, 0.2453, 0.4553, 0.2453, 0.4444, 0.1245, 0.4553, 0.1245, 0.4553, 0.2453, 0.4444, 0.2453, 0.5521, 0.003746, 0.5886, 0.003746, 0.5886, 0.1245, 0.5521, 0.1245, 0.5886, 0.003746, 0.625, 0.003746, 0.625, 0.1245, 0.5886, 0.1245, 0.5886, 0.1245, 0.625, 0.1245, 0.625, 0.2453, 0.5886, 0.2453, 0.5521, 0.1245, 0.5886, 0.1245, 0.5886, 0.2453, 0.5521, 0.2453, 0.4915, 0.003746, 0.4925, 0.003746, 0.4925, 0.1245, 0.4915, 0.1245, 0.4925, 0.003746, 0.4934, 0.003746, 0.4934, 0.1245, 0.4925, 0.1245, 0.4925, 0.1245, 0.4934, 0.1245, 0.4934, 0.2453, 0.4925, 0.2453, 0.4915, 0.1245, 0.4925, 0.1245, 0.4925, 0.2453, 0.4915, 0.2453, 0.4915, 0.5, 0.4925, 0.5, 0.4925, 0.5023, 0.4915, 0.5023, 0.4925, 0.5, 0.4934, 0.5, 0.4934, 0.5023, 0.4925, 0.5023, 0.4925, 0.5023, 0.4934, 0.5023, 0.4934, 0.5047, 0.4925, 0.5047, 0.4915, 0.5023, 0.4925, 0.5023, 0.4925, 0.5047, 0.4915, 0.5047, 0.4915, 0.5047, 0.4925, 0.5047, 0.4925, 0.6255, 0.4915, 0.6255, 0.4925, 0.5047, 0.4934, 0.5047, 0.4934, 0.6255, 0.4925, 0.6255, 0.4925, 0.6255, 0.4934, 0.6255, 0.4934, 0.7463, 0.4925, 0.7463, 0.4915, 0.6255, 0.4925, 0.6255, 0.4925, 0.7463, 0.4915, 0.7463, 0.4915, 0.0, 0.4925, 0.0, 0.4925, 0.001873, 0.4915, 0.001873, 0.4925, 0.0, 0.4934, 0.0, 0.4934, 0.001873, 0.4925, 0.001873, 0.4925, 0.001873, 0.4934, 0.001873, 0.4934, 0.003746, 0.4925, 0.003746, 0.4915, 0.001873, 0.4925, 0.001873, 0.4925, 0.003746, 0.4915, 0.003746, 0.4915, 0.2453, 0.4925, 0.2453, 0.4925, 0.2477, 0.4915, 0.2477, 0.4925, 0.2453, 0.4934, 0.2453, 0.4934, 0.2477, 0.4925, 0.2477, 0.4925, 0.2477, 0.4934, 0.2477, 0.4934, 0.25, 0.4925, 0.25, 0.4915, 0.2477, 0.4925, 0.2477, 0.4925, 0.25, 0.4915, 0.25, 0.4915, 0.25, 0.4925, 0.25, 0.4925, 0.375, 0.4915, 0.375, 0.4925, 0.25, 0.4934, 0.25, 0.4934, 0.375, 0.4925, 0.375, 0.4925, 0.375, 0.4934, 0.375, 0.4934, 0.5, 0.4925, 0.5, 0.4915, 0.375, 0.4925, 0.375, 0.4925, 0.5, 0.4915, 0.5, 0.4915, 0.7463, 0.4925, 0.7463, 0.4925, 0.7481, 0.4915, 0.7481, 0.4925, 0.7463, 0.4934, 0.7463, 0.4934, 0.7481, 0.4925, 0.7481, 0.4925, 0.7481, 0.4934, 0.7481, 0.4934, 0.75, 0.4925, 0.75, 0.4915, 0.7481, 0.4925, 0.7481, 0.4925, 0.75, 0.4915, 0.75, 0.4915, 0.75, 0.4925, 0.75, 0.4925, 0.875, 0.4915, 0.875, 0.4925, 0.75, 0.4934, 0.75, 0.4934, 0.875, 0.4925, 0.875, 0.4925, 0.875, 0.4934, 0.875, 0.4934, 1.0, 0.4925, 1.0, 0.4915, 0.875, 0.4925, 0.875, 0.4925, 1.0, 0.4915, 1.0, 0.5521, 0.0, 0.5886, 0.0, 0.5886, 0.001873, 0.5521, 0.001873, 0.5886, 0.0, 0.625, 0.0, 0.625, 0.001873, 0.5886, 0.001873, 0.5886, 0.001873, 0.625, 0.001873, 0.625, 0.003746, 0.5886, 0.003746, 0.5521, 0.001873, 0.5886, 0.001873, 0.5886, 0.003746, 0.5521, 0.003746, 0.4663, 0.75, 0.4789, 0.75, 0.4789, 0.875, 0.4663, 0.875, 0.4789, 0.75, 0.4915, 0.75, 0.4915, 0.875, 0.4789, 0.875, 0.4789, 0.875, 0.4915, 0.875, 0.4915, 1.0, 0.4789, 1.0, 0.4663, 0.875, 0.4789, 0.875, 0.4789, 1.0, 0.4663, 1.0, 0.5521, 0.75, 0.5886, 0.75, 0.5886, 0.875, 0.5521, 0.875, 0.5886, 0.75, 0.625, 0.75, 0.625, 0.875, 0.5886, 0.875, 0.5886, 0.875, 0.625, 0.875, 0.625, 1.0, 0.5886, 1.0, 0.5521, 0.875, 0.5886, 0.875, 0.5886, 1.0, 0.5521, 1.0, 0.4934, 0.7463, 0.4934, 0.6255, 0.4934, 0.6255, 0.4934, 0.7463, 0.4934, 0.6255, 0.4934, 0.5047, 0.4934, 0.5047, 0.4934, 0.6255, 0.4934, 0.6255, 0.4934, 0.5047, 0.4934, 0.5047, 0.4934, 0.6255, 0.4934, 0.7463, 0.4934, 0.6255, 0.4934, 0.6255, 0.4934, 0.7463, 0.0, 0.0, 0.0, 0.0, 0.0, 0.0, 0.0, 0.0, 0.0, 0.0, 0.0, 0.0, 0.0, 0.0, 0.0, 0.0, 0.0, 0.0, 0.0, 0.0, 0.0, 0.0, 0.0, 0.0, 0.0, 0.0, 0.0, 0.0, 0.0, 0.0, 0.0, 0.0, 0.5521, 0.0, 0.5886, 0.0, 0.5886, 0.0, 0.5521, 0.0, 0.5886, 0.0, 0.625, 0.0, 0.625, 0.0, 0.5886, 0.0, 0.5886, 0.0, 0.625, 0.0, 0.625, 0.0, 0.5886, 0.0, 0.5521, 0.0, 0.5886, 0.0, 0.5886, 0.0, 0.5521, 0.0, 0.5478, 0.003746, 0.5312, 0.003746, 0.5312, 0.003746, 0.5478, 0.003746, 0.5312, 0.003746, 0.5146, 0.003746, 0.5146, 0.003746, 0.5312, 0.003746, 0.5312, 0.003746, 0.5146, 0.003746, 0.5146, 0.003746, 0.5312, 0.003746, 0.5478, 0.003746, 0.5312, 0.003746, 0.5312, 0.003746, 0.5478, 0.003746, 0.4934, 1.0, 0.4934, 1.0, 0.4934, 1.0, 0.4934, 1.0, 0.4934, 1.0, 0.4934, 1.0, 0.4934, 1.0, 0.4934, 1.0, 0.4934, 1.0, 0.4934, 1.0, 0.4934, 1.0, 0.4934, 1.0, 0.4934, 1.0, 0.4934, 1.0, 0.4934, 1.0, 0.4934, 1.0, 0.5146, 0.0, 0.504, 0.0, 0.504, 0.0, 0.5146, 0.0, 0.504, 0.0, 0.4934, 0.0, 0.4934, 0.0, 0.504, 0.0, 0.504, 0.0, 0.4934, 0.0, 0.4934, 0.0, 0.504, 0.0, 0.5146, 0.0, 0.504, 0.0, 0.504, 0.0, 0.5146, 0.0, 0.5146, 1.0, 0.5146, 1.0, 0.5146, 1.0, 0.5146, 1.0, 0.5146, 1.0, 0.5146, 1.0, 0.5146, 1.0, 0.5146, 1.0, 0.5146, 1.0, 0.5146, 1.0, 0.5146, 1.0, 0.5146, 1.0, 0.5146, 1.0, 0.5146, 1.0, 0.5146, 1.0, 0.5146, 1.0, 0.4934, 1.0, 0.504, 1.0, 0.504, 1.0, 0.4934, 1.0, 0.504, 1.0, 0.5146, 1.0, 0.5146, 1.0, 0.504, 1.0, 0.504, 1.0, 0.5146, 1.0, 0.5146, 1.0, 0.504, 1.0, 0.4934, 1.0, 0.504, 1.0, 0.504, 1.0, 0.4934, 1.0, 0.5146, 0.0, 0.504, 0.0, 0.504, 0.0, 0.5146, 0.0, 0.504, 0.0, 0.4934, 0.0, 0.4934, 0.0, 0.504, 0.0, 0.504, 0.0, 0.4934, 0.0, 0.4934, 0.0, 0.504, 0.0, 0.5146, 0.0, 0.504, 0.0, 0.504, 0.0, 0.5146, 0.0, 0.4915, 0.0, 0.4789, 0.0, 0.4789, 0.0, 0.4915, 0.0, 0.4789, 0.0, 0.4663, 0.0, 0.4663, 0.0, 0.4789, 0.0, 0.4789, 0.0, 0.4663, 0.0, 0.4663, 0.0, 0.4789, 0.0, 0.4915, 0.0, 0.4789, 0.0, 0.4789, 0.0, 0.4915, 0.0, 0.4915, 1.0, 0.4915, 1.0, 0.4915, 1.0, 0.4915, 1.0, 0.4915, 1.0, 0.4915, 1.0, 0.4915, 1.0, 0.4915, 1.0, 0.4915, 1.0, 0.4915, 1.0, 0.4915, 1.0, 0.4915, 1.0, 0.4915, 1.0, 0.4915, 1.0, 0.4915, 1.0, 0.4915, 1.0, 0.4915, 0.0, 0.4789, 0.0, 0.4789, 0.0, 0.4915, 0.0, 0.4789, 0.0, 0.4663, 0.0, 0.4663, 0.0, 0.4789, 0.0, 0.4789, 0.0, 0.4663, 0.0, 0.4663, 0.0, 0.4789, 0.0, 0.4915, 0.0, 0.4789, 0.0, 0.4789, 0.0, 0.4915, 0.0, 0.4663, 1.0, 0.4663, 1.0, 0.4663, 1.0, 0.4663, 1.0, 0.4663, 1.0, 0.4663, 1.0, 0.4663, 1.0, 0.4663, 1.0, 0.4663, 1.0, 0.4663, 1.0, 0.4663, 1.0, 0.4663, 1.0, 0.4663, 1.0, 0.4663, 1.0, 0.4663, 1.0, 0.4663, 1.0, 0.5146, 1.0, 0.5146, 1.0, 0.5146, 1.0, 0.5146, 1.0, 0.5146, 1.0, 0.5146, 1.0, 0.5146, 1.0, 0.5146, 1.0, 0.5146, 1.0, 0.5146, 1.0, 0.5146, 1.0, 0.5146, 1.0, 0.5146, 1.0, 0.5146, 1.0, 0.5146, 1.0, 0.5146, 1.0, 0.5146, 1.0, 0.5146, 0.875, 0.5146, 0.875, 0.5146, 1.0, 0.5146, 0.875, 0.5146, 0.75, 0.5146, 0.75, 0.5146, 0.875, 0.5146, 0.875, 0.5146, 0.75, 0.5146, 0.75, 0.5146, 0.875, 0.5146, 1.0, 0.5146, 0.875, 0.5146, 0.875, 0.5146, 1.0, 0.5146, 0.75, 0.5146, 0.875, 0.5146, 0.875, 0.5146, 0.75, 0.5146, 0.875, 0.5146, 1.0, 0.5146, 1.0, 0.5146, 0.875, 0.5146, 0.875, 0.5146, 1.0, 0.5146, 1.0, 0.5146, 0.875, 0.5146, 0.75, 0.5146, 0.875, 0.5146, 0.875, 0.5146, 0.75, 0.0, 0.0, 0.0, 0.0, 0.0, 0.0, 0.0, 0.0, 0.0, 0.0, 0.0, 0.0, 0.0, 0.0, 0.0, 0.0, 0.0, 0.0, 0.0, 0.0, 0.0, 0.0, 0.0, 0.0, 0.0, 0.0, 0.0, 0.0, 0.0, 0.0, 0.0, 0.0, 0.0, 0.0, 0.0, 0.0, 0.0, 0.0, 0.0, 0.0, 0.0, 0.0, 0.0, 0.0, 0.0, 0.0, 0.0, 0.0, 0.0, 0.0, 0.0, 0.0, 0.0, 0.0, 0.0, 0.0, 0.0, 0.0, 0.0, 0.0, 0.0, 0.0, 0.0, 0.0, 0.5146, 1.0, 0.5146, 0.875, 0.5146, 0.875, 0.5146, 1.0, 0.5146, 0.875, 0.5146, 0.75, 0.5146, 0.75, 0.5146, 0.875, 0.5146, 0.875, 0.5146, 0.75, 0.5146, 0.75, 0.5146, 0.875, 0.5146, 1.0, 0.5146, 0.875, 0.5146, 0.875, 0.5146, 1.0, 0.0, 0.0, 0.0, 0.0, 0.0, 0.0, 0.0, 0.0, 0.0, 0.0, 0.0, 0.0, 0.0, 0.0, 0.0, 0.0, 0.0, 0.0, 0.0, 0.0, 0.0, 0.0, 0.0, 0.0, 0.0, 0.0, 0.0, 0.0, 0.0, 0.0, 0.0, 0.0, 0.5146, 0.75, 0.5146, 0.875, 0.5146, 0.875, 0.5146, 0.75, 0.5146, 0.875, 0.5146, 1.0, 0.5146, 1.0, 0.5146, 0.875, 0.5146, 0.875, 0.5146, 1.0, 0.5146, 1.0, 0.5146, 0.875, 0.5146, 0.75, 0.5146, 0.875, 0.5146, 0.875, 0.5146, 0.75, 0.5146, 0.75, 0.5146, 0.875, 0.5146, 0.875, 0.5146, 0.75, 0.5146, 0.875, 0.5146, 1.0, 0.5146, 1.0, 0.5146, 0.875, 0.5146, 0.875, 0.5146, 1.0, 0.5146, 1.0, 0.5146, 0.875, 0.5146, 0.75, 0.5146, 0.875, 0.5146, 0.875, 0.5146, 0.75, 0.5146, 0.75, 0.5146, 0.875, 0.5146, 0.875, 0.5146, 0.75, 0.5146, 0.875, 0.5146, 1.0, 0.5146, 1.0, 0.5146, 0.875, 0.5146, 0.875, 0.5146, 1.0, 0.5146, 1.0, 0.5146, 0.875, 0.5146, 0.75, 0.5146, 0.875, 0.5146, 0.875, 0.5146, 0.75, 0.5146, 1.0, 0.5146, 1.0, 0.5146, 1.0, 0.5146, 1.0, 0.5146, 1.0, 0.5146, 1.0, 0.5146, 1.0, 0.5146, 1.0, 0.5146, 1.0, 0.5146, 1.0, 0.5146, 1.0, 0.5146, 1.0, 0.5146, 1.0, 0.5146, 1.0, 0.5146, 1.0, 0.5146, 1.0, 0.5146, 1.0, 0.5146, 0.875, 0.5146, 0.875, 0.5146, 1.0, 0.5146, 0.875, 0.5146, 0.75, 0.5146, 0.75, 0.5146, 0.875, 0.5146, 0.875, 0.5146, 0.75, 0.5146, 0.75, 0.5146, 0.875, 0.5146, 1.0, 0.5146, 0.875, 0.5146, 0.875, 0.5146, 1.0, 0.5521, 0.25, 0.5886, 0.25, 0.5886, 0.375, 0.5521, 0.375, 0.5886, 0.25, 0.625, 0.25, 0.625, 0.375, 0.5886, 0.375, 0.5886, 0.375, 0.625, 0.375, 0.625, 0.5, 0.5886, 0.5, 0.5521, 0.375, 0.5886, 0.375, 0.5886, 0.5, 0.5521, 0.5, 0.5146, 0.5, 0.5146, 0.375, 0.5146, 0.375, 0.5146, 0.5, 0.5146, 0.375, 0.5146, 0.25, 0.5146, 0.25, 0.5146, 0.375, 0.5146, 0.375, 0.5146, 0.25, 0.5146, 0.25, 0.5146, 0.375, 0.5146, 0.5, 0.5146, 0.375, 0.5146, 0.375, 0.5146, 0.5, 0.0, 0.0, 0.0, 0.0, 0.0, 0.0, 0.0, 0.0, 0.0, 0.0, 0.0, 0.0, 0.0, 0.0, 0.0, 0.0, 0.0, 0.0, 0.0, 0.0, 0.0, 0.0, 0.0, 0.0, 0.0, 0.0, 0.0, 0.0, 0.0, 0.0, 0.0, 0.0, 0.0, 0.0, 0.0, 0.0, 0.0, 0.0, 0.0, 0.0, 0.0, 0.0, 0.0, 0.0, 0.0, 0.0, 0.0, 0.0, 0.0, 0.0, 0.0, 0.0, 0.0, 0.0, 0.0, 0.0, 0.0, 0.0, 0.0, 0.0, 0.0, 0.0, 0.0, 0.0, 0.4934, 0.25, 0.504, 0.25, 0.504, 0.375, 0.4934, 0.375, 0.504, 0.25, 0.5146, 0.25, 0.5146, 0.375, 0.504, 0.375, 0.504, 0.375, 0.5146, 0.375, 0.5146, 0.5, 0.504, 0.5, 0.4934, 0.375, 0.504, 0.375, 0.504, 0.5, 0.4934, 0.5, 0.4934, 0.25, 0.504, 0.25, 0.504, 0.25, 0.4934, 0.25, 0.504, 0.25, 0.5146, 0.25, 0.5146, 0.25, 0.504, 0.25, 0.504, 0.25, 0.5146, 0.25, 0.5146, 0.25, 0.504, 0.25, 0.4934, 0.25, 0.504, 0.25, 0.504, 0.25, 0.4934, 0.25, 0.5146, 0.25, 0.5146, 0.375, 0.5146, 0.375, 0.5146, 0.25, 0.5146, 0.375, 0.5146, 0.5, 0.5146, 0.5, 0.5146, 0.375, 0.5146, 0.375, 0.5146, 0.5, 0.5146, 0.5, 0.5146, 0.375, 0.5146, 0.25, 0.5146, 0.375, 0.5146, 0.375, 0.5146, 0.25, 0.0, 0.0, 0.0, 0.0, 0.0, 0.0, 0.0, 0.0, 0.0, 0.0, 0.0, 0.0, 0.0, 0.0, 0.0, 0.0, 0.0, 0.0, 0.0, 0.0, 0.0, 0.0, 0.0, 0.0, 0.0, 0.0, 0.0, 0.0, 0.0, 0.0, 0.0, 0.0, 0.4663, 0.7463, 0.4789, 0.7463, 0.4789, 0.7481, 0.4663, 0.7481, 0.4789, 0.7463, 0.4915, 0.7463, 0.4915, 0.7481, 0.4789, 0.7481, 0.4789, 0.7481, 0.4915, 0.7481, 0.4915, 0.75, 0.4789, 0.75, 0.4663, 0.7481, 0.4789, 0.7481, 0.4789, 0.75, 0.4663, 0.75, 0.4663, 0.7463, 0.4789, 0.7463, 0.4789, 0.7463, 0.4663, 0.7463, 0.4789, 0.7463, 0.4915, 0.7463, 0.4915, 0.7463, 0.4789, 0.7463, 0.4789, 0.7463, 0.4915, 0.7463, 0.4915, 0.7463, 0.4789, 0.7463, 0.4663, 0.7463, 0.4789, 0.7463, 0.4789, 0.7463, 0.4663, 0.7463, 0.4915, 0.75, 0.4789, 0.75, 0.4789, 0.75, 0.4915, 0.75, 0.4789, 0.75, 0.4663, 0.75, 0.4663, 0.75, 0.4789, 0.75, 0.4789, 0.75, 0.4663, 0.75, 0.4663, 0.75, 0.4789, 0.75, 0.4915, 0.75, 0.4789, 0.75, 0.4789, 0.75, 0.4915, 0.75, 0.4915, 0.7463, 0.4915, 0.7481, 0.4915, 0.7481, 0.4915, 0.7463, 0.4915, 0.7481, 0.4915, 0.75, 0.4915, 0.75, 0.4915, 0.7481, 0.4915, 0.7481, 0.4915, 0.75, 0.4915, 0.75, 0.4915, 0.7481, 0.4915, 0.7463, 0.4915, 0.7481, 0.4915, 0.7481, 0.4915, 0.7463, 0.4915, 0.75, 0.4915, 0.875, 0.4915, 0.875, 0.4915, 0.75, 0.4915, 0.875, 0.4915, 1.0, 0.4915, 1.0, 0.4915, 0.875, 0.4915, 0.875, 0.4915, 1.0, 0.4915, 1.0, 0.4915, 0.875, 0.4915, 0.75, 0.4915, 0.875, 0.4915, 0.875, 0.4915, 0.75, 0.4915, 1.0, 0.4915, 1.0, 0.4915, 1.0, 0.4915, 1.0, 0.4915, 1.0, 0.4915, 1.0, 0.4915, 1.0, 0.4915, 1.0, 0.4915, 1.0, 0.4915, 1.0, 0.4915, 1.0, 0.4915, 1.0, 0.4915, 1.0, 0.4915, 1.0, 0.4915, 1.0, 0.4915, 1.0, 0.4915, 0.75, 0.4915, 0.75, 0.4915, 0.75, 0.4915, 0.75, 0.4915, 0.75, 0.4915, 0.75, 0.4915, 0.75, 0.4915, 0.75, 0.4915, 0.75, 0.4915, 0.75, 0.4915, 0.75, 0.4915, 0.75, 0.4915, 0.75, 0.4915, 0.75, 0.4915, 0.75, 0.4915, 0.75, 0.4915, 1.0, 0.4915, 0.875, 0.4915, 0.875, 0.4915, 1.0, 0.4915, 0.875, 0.4915, 0.75, 0.4915, 0.75, 0.4915, 0.875, 0.4915, 0.875, 0.4915, 0.75, 0.4915, 0.75, 0.4915, 0.875, 0.4915, 1.0, 0.4915, 0.875, 0.4915, 0.875, 0.4915, 1.0, 0.4663, 0.75, 0.4789, 0.75, 0.4789, 0.75, 0.4663, 0.75, 0.4789, 0.75, 0.4915, 0.75, 0.4915, 0.75, 0.4789, 0.75, 0.4789, 0.75, 0.4915, 0.75, 0.4915, 0.75, 0.4789, 0.75, 0.4663, 0.75, 0.4789, 0.75, 0.4789, 0.75, 0.4663, 0.75, 0.4915, 0.75, 0.4915, 0.75, 0.4915, 0.75, 0.4915, 0.75, 0.4915, 0.75, 0.4915, 0.75, 0.4915, 0.75, 0.4915, 0.75, 0.4915, 0.75, 0.4915, 0.75, 0.4915, 0.75, 0.4915, 0.75, 0.4915, 0.75, 0.4915, 0.75, 0.4915, 0.75, 0.4915, 0.75, 0.4663, 0.75, 0.4663, 0.75, 0.4663, 0.75, 0.4663, 0.75, 0.4663, 0.75, 0.4663, 0.75, 0.4663, 0.75, 0.4663, 0.75, 0.4663, 0.75, 0.4663, 0.75, 0.4663, 0.75, 0.4663, 0.75, 0.4663, 0.75, 0.4663, 0.75, 0.4663, 0.75, 0.4663, 0.75, 0.4915, 0.75, 0.4789, 0.75, 0.4789, 0.75, 0.4915, 0.75, 0.4789, 0.75, 0.4663, 0.75, 0.4663, 0.75, 0.4789, 0.75, 0.4789, 0.75, 0.4663, 0.75, 0.4663, 0.75, 0.4789, 0.75, 0.4915, 0.75, 0.4789, 0.75, 0.4789, 0.75, 0.4915, 0.75, 0.4915, 0.25, 0.4915, 0.375, 0.4915, 0.375, 0.4915, 0.25, 0.4915, 0.375, 0.4915, 0.5, 0.4915, 0.5, 0.4915, 0.375, 0.4915, 0.375, 0.4915, 0.5, 0.4915, 0.5, 0.4915, 0.375, 0.4915, 0.25, 0.4915, 0.375, 0.4915, 0.375, 0.4915, 0.25, 0.4663, 0.25, 0.4789, 0.25, 0.4789, 0.25, 0.4663, 0.25, 0.4789, 0.25, 0.4915, 0.25, 0.4915, 0.25, 0.4789, 0.25, 0.4789, 0.25, 0.4915, 0.25, 0.4915, 0.25, 0.4789, 0.25, 0.4663, 0.25, 0.4789, 0.25, 0.4789, 0.25, 0.4663, 0.25, 0.4663, 0.5, 0.4663, 0.375, 0.4663, 0.375, 0.4663, 0.5, 0.4663, 0.375, 0.4663, 0.25, 0.4663, 0.25, 0.4663, 0.375, 0.4663, 0.375, 0.4663, 0.25, 0.4663, 0.25, 0.4663, 0.375, 0.4663, 0.5, 0.4663, 0.375, 0.4663, 0.375, 0.4663, 0.5, 0.4915, 0.5, 0.4789, 0.5, 0.4789, 0.5, 0.4915, 0.5, 0.4789, 0.5, 0.4663, 0.5, 0.4663, 0.5, 0.4789, 0.5, 0.4789, 0.5, 0.4663, 0.5, 0.4663, 0.5, 0.4789, 0.5, 0.4915, 0.5, 0.4789, 0.5, 0.4789, 0.5, 0.4915, 0.5, 0.4663, 0.25, 0.4789, 0.25, 0.4789, 0.375, 0.4663, 0.375, 0.4789, 0.25, 0.4915, 0.25, 0.4915, 0.375, 0.4789, 0.375, 0.4789, 0.375, 0.4915, 0.375, 0.4915, 0.5, 0.4789, 0.5, 0.4663, 0.375, 0.4789, 0.375, 0.4789, 0.5, 0.4663, 0.5, 0.4915, 0.5, 0.4789, 0.5, 0.4789, 0.5, 0.4915, 0.5, 0.4789, 0.5, 0.4663, 0.5, 0.4663, 0.5, 0.4789, 0.5, 0.4789, 0.5, 0.4663, 0.5, 0.4663, 0.5, 0.4789, 0.5, 0.4915, 0.5, 0.4789, 0.5, 0.4789, 0.5, 0.4915, 0.5, 0.4663, 0.5, 0.4663, 0.375, 0.4663, 0.375, 0.4663, 0.5, 0.4663, 0.375, 0.4663, 0.25, 0.4663, 0.25, 0.4663, 0.375, 0.4663, 0.375, 0.4663, 0.25, 0.4663, 0.25, 0.4663, 0.375, 0.4663, 0.5, 0.4663, 0.375, 0.4663, 0.375, 0.4663, 0.5, 0.4663, 0.25, 0.4789, 0.25, 0.4789, 0.25, 0.4663, 0.25, 0.4789, 0.25, 0.4915, 0.25, 0.4915, 0.25, 0.4789, 0.25, 0.4789, 0.25, 0.4915, 0.25, 0.4915, 0.25, 0.4789, 0.25, 0.4663, 0.25, 0.4789, 0.25, 0.4789, 0.25, 0.4663, 0.25, 0.0, 0.0, 0.0, 0.0, 0.0, 0.0, 0.0, 0.0, 0.0, 0.0, 0.0, 0.0, 0.0, 0.0, 0.0, 0.0, 0.0, 0.0, 0.0, 0.0, 0.0, 0.0, 0.0, 0.0, 0.0, 0.0, 0.0, 0.0, 0.0, 0.0, 0.0, 0.0, 0.5146, 0.25, 0.5312, 0.25, 0.5312, 0.375, 0.5146, 0.375, 0.5312, 0.25, 0.5478, 0.25, 0.5478, 0.375, 0.5312, 0.375, 0.5312, 0.375, 0.5478, 0.375, 0.5478, 0.5, 0.5312, 0.5, 0.5146, 0.375, 0.5312, 0.375, 0.5312, 0.5, 0.5146, 0.5, 0.5521, 0.003746, 0.5499, 0.003746, 0.5499, 0.003746, 0.5521, 0.003746, 0.5499, 0.003746, 0.5478, 0.003746, 0.5478, 0.003746, 0.5499, 0.003746, 0.5499, 0.003746, 0.5478, 0.003746, 0.5478, 0.003746, 0.5499, 0.003746, 0.5521, 0.003746, 0.5499, 0.003746, 0.5499, 0.003746, 0.5521, 0.003746, 0.5146, 0.0, 0.5312, 0.0, 0.5312, 0.0, 0.5146, 0.0, 0.5312, 0.0, 0.5478, 0.0, 0.5478, 0.0, 0.5312, 0.0, 0.5312, 0.0, 0.5478, 0.0, 0.5478, 0.0, 0.5312, 0.0, 0.5146, 0.0, 0.5312, 0.0, 0.5312, 0.0, 0.5146, 0.0, 0.5146, 0.75, 0.5312, 0.75, 0.5312, 0.875, 0.5146, 0.875, 0.5312, 0.75, 0.5478, 0.75, 0.5478, 0.875, 0.5312, 0.875, 0.5312, 0.875, 0.5478, 0.875, 0.5478, 1.0, 0.5312, 1.0, 0.5146, 0.875, 0.5312, 0.875, 0.5312, 1.0, 0.5146, 1.0, 0.5146, 0.0, 0.5312, 0.0, 0.5312, 0.001873, 0.5146, 0.001873, 0.5312, 0.0, 0.5478, 0.0, 0.5478, 0.001873, 0.5312, 0.001873, 0.5312, 0.001873, 0.5478, 0.001873, 0.5478, 0.003746, 0.5312, 0.003746, 0.5146, 0.001873, 0.5312, 0.001873, 0.5312, 0.003746, 0.5146, 0.003746, 0.5146, 0.003746, 0.5312, 0.003746, 0.5312, 0.1245, 0.5146, 0.1245, 0.5312, 0.003746, 0.5478, 0.003746, 0.5478, 0.1245, 0.5312, 0.1245, 0.5312, 0.1245, 0.5478, 0.1245, 0.5478, 0.2453, 0.5312, 0.2453, 0.5146, 0.1245, 0.5312, 0.1245, 0.5312, 0.2453, 0.5146, 0.2453, 0.5521, 0.0, 0.5499, 0.0, 0.5499, 0.0, 0.5521, 0.0, 0.5499, 0.0, 0.5478, 0.0, 0.5478, 0.0, 0.5499, 0.0, 0.5499, 0.0, 0.5478, 0.0, 0.5478, 0.0, 0.5499, 0.0, 0.5521, 0.0, 0.5499, 0.0, 0.5499, 0.0, 0.5521, 0.0, 0.0, 0.0, 0.0, 0.0, 0.0, 0.0, 0.0, 0.0, 0.0, 0.0, 0.0, 0.0, 0.0, 0.0, 0.0, 0.0, 0.0, 0.0, 0.0, 0.0, 0.0, 0.0, 0.0, 0.0, 0.0, 0.0, 0.0, 0.0, 0.0, 0.0, 0.0, 0.0, 0.5146, 0.25, 0.5312, 0.25, 0.5312, 0.25, 0.5146, 0.25, 0.5312, 0.25, 0.5478, 0.25, 0.5478, 0.25, 0.5312, 0.25, 0.5312, 0.25, 0.5478, 0.25, 0.5478, 0.25, 0.5312, 0.25, 0.5146, 0.25, 0.5312, 0.25, 0.5312, 0.25, 0.5146, 0.25, 0.5146, 0.2453, 0.5312, 0.2453, 0.5312, 0.2477, 0.5146, 0.2477, 0.5312, 0.2453, 0.5478, 0.2453, 0.5478, 0.2477, 0.5312, 0.2477, 0.5312, 0.2477, 0.5478, 0.2477, 0.5478, 0.25, 0.5312, 0.25, 0.5146, 0.2477, 0.5312, 0.2477, 0.5312, 0.25, 0.5146, 0.25, 0.625, 0.0, 0.5886, 0.0, 0.5886, 0.0, 0.625, 0.0, 0.5886, 0.0, 0.5521, 0.0, 0.5521, 0.0, 0.5886, 0.0, 0.5886, 0.0, 0.5521, 0.0, 0.5521, 0.0, 0.5886, 0.0, 0.625, 0.0, 0.5886, 0.0, 0.5886, 0.0, 0.625, 0.0, 0.625, 0.003746, 0.5886, 0.003746, 0.5886, 0.003746, 0.625, 0.003746, 0.5886, 0.003746, 0.5521, 0.003746, 0.5521, 0.003746, 0.5886, 0.003746, 0.5886, 0.003746, 0.5521, 0.003746, 0.5521, 0.003746, 0.5886, 0.003746, 0.625, 0.003746, 0.5886, 0.003746, 0.5886, 0.003746, 0.625, 0.003746, 0.0, 0.0, 0.0, 0.0, 0.0, 0.0, 0.0, 0.0, 0.0, 0.0, 0.0, 0.0, 0.0, 0.0, 0.0, 0.0, 0.0, 0.0, 0.0, 0.0, 0.0, 0.0, 0.0, 0.0, 0.0, 0.0, 0.0, 0.0, 0.0, 0.0, 0.0, 0.0, 0.5478, 0.25, 0.5499, 0.25, 0.5499, 0.375, 0.5478, 0.375, 0.5499, 0.25, 0.5521, 0.25, 0.5521, 0.375, 0.5499, 0.375, 0.5499, 0.375, 0.5521, 0.375, 0.5521, 0.5, 0.5499, 0.5, 0.5478, 0.375, 0.5499, 0.375, 0.5499, 0.5, 0.5478, 0.5, 0.5478, 0.0, 0.5499, 0.0, 0.5499, 0.0, 0.5478, 0.0, 0.5499, 0.0, 0.5521, 0.0, 0.5521, 0.0, 0.5499, 0.0, 0.5499, 0.0, 0.5521, 0.0, 0.5521, 0.0, 0.5499, 0.0, 0.5478, 0.0, 0.5499, 0.0, 0.5499, 0.0, 0.5478, 0.0, 0.5478, 0.75, 0.5499, 0.75, 0.5499, 0.875, 0.5478, 0.875, 0.5499, 0.75, 0.5521, 0.75, 0.5521, 0.875, 0.5499, 0.875, 0.5499, 0.875, 0.5521, 0.875, 0.5521, 1.0, 0.5499, 1.0, 0.5478, 0.875, 0.5499, 0.875, 0.5499, 1.0, 0.5478, 1.0, 0.5478, 0.0, 0.5499, 0.0, 0.5499, 0.001873, 0.5478, 0.001873, 0.5499, 0.0, 0.5521, 0.0, 0.5521, 0.001873, 0.5499, 0.001873, 0.5499, 0.001873, 0.5521, 0.001873, 0.5521, 0.003746, 0.5499, 0.003746, 0.5478, 0.001873, 0.5499, 0.001873, 0.5499, 0.003746, 0.5478, 0.003746, 0.5521, 0.003746, 0.5521, 0.1245, 0.5521, 0.1245, 0.5521, 0.003746, 0.5521, 0.1245, 0.5521, 0.2453, 0.5521, 0.2453, 0.5521, 0.1245, 0.5521, 0.1245, 0.5521, 0.2453, 0.5521, 0.2453, 0.5521, 0.1245, 0.5521, 0.003746, 0.5521, 0.1245, 0.5521, 0.1245, 0.5521, 0.003746, 0.0, 0.0, 0.0, 0.0, 0.0, 0.0, 0.0, 0.0, 0.0, 0.0, 0.0, 0.0, 0.0, 0.0, 0.0, 0.0, 0.0, 0.0, 0.0, 0.0, 0.0, 0.0, 0.0, 0.0, 0.0, 0.0, 0.0, 0.0, 0.0, 0.0, 0.0, 0.0, 0.5478, 0.25, 0.5499, 0.25, 0.5499, 0.25, 0.5478, 0.25, 0.5499, 0.25, 0.5521, 0.25, 0.5521, 0.25, 0.5499, 0.25, 0.5499, 0.25, 0.5521, 0.25, 0.5521, 0.25, 0.5499, 0.25, 0.5478, 0.25, 0.5499, 0.25, 0.5499, 0.25, 0.5478, 0.25, 0.5478, 0.2453, 0.5499, 0.2453, 0.5499, 0.2477, 0.5478, 0.2477, 0.5499, 0.2453, 0.5521, 0.2453, 0.5521, 0.2477, 0.5499, 0.2477, 0.5499, 0.2477, 0.5521, 0.2477, 0.5521, 0.25, 0.5499, 0.25, 0.5478, 0.2477, 0.5499, 0.2477, 0.5499, 0.25, 0.5478, 0.25, 0.5478, 0.003746, 0.5499, 0.003746, 0.5499, 0.1245, 0.5478, 0.1245, 0.5499, 0.003746, 0.5521, 0.003746, 0.5521, 0.1245, 0.5499, 0.1245, 0.5499, 0.1245, 0.5521, 0.1245, 0.5521, 0.2453, 0.5499, 0.2453, 0.5478, 0.1245, 0.5499, 0.1245, 0.5499, 0.2453, 0.5478, 0.2453, 0.5521, 0.2453, 0.5499, 0.2453, 0.5499, 0.2453, 0.5521, 0.2453, 0.5499, 0.2453, 0.5478, 0.2453, 0.5478, 0.2453, 0.5499, 0.2453, 0.5499, 0.2453, 0.5478, 0.2453, 0.5478, 0.2453, 0.5499, 0.2453, 0.5521, 0.2453, 0.5499, 0.2453, 0.5499, 0.2453, 0.5521, 0.2453, 0.5478, 0.2453, 0.5478, 0.1245, 0.5478, 0.1245, 0.5478, 0.2453, 0.5478, 0.1245, 0.5478, 0.003746, 0.5478, 0.003746, 0.5478, 0.1245, 0.5478, 0.1245, 0.5478, 0.003746, 0.5478, 0.003746, 0.5478, 0.1245, 0.5478, 0.2453, 0.5478, 0.1245, 0.5478, 0.1245, 0.5478, 0.2453, 0.5478, 0.003746, 0.5499, 0.003746, 0.5499, 0.003746, 0.5478, 0.003746, 0.5499, 0.003746, 0.5521, 0.003746, 0.5521, 0.003746, 0.5499, 0.003746, 0.5499, 0.003746, 0.5521, 0.003746, 0.5521, 0.003746, 0.5499, 0.003746, 0.5478, 0.003746, 0.5499, 0.003746, 0.5499, 0.003746, 0.5478, 0.003746])
me_cube_001.materials.append(mat_material_001)
me_cube_001.use_remesh_fix_poles = True
me_cube_001.use_remesh_preserve_attributes = False
me_cube_001.update()

# ---- objects
ob_light = bpy.data.objects.new('Light', light_light)
ob_camera = bpy.data.objects.new('Camera', cam_camera)
ob_cube = bpy.data.objects.new('Cube', me_cube_001)

# ---- transforms, parenting, visibility, modifiers, constraints
ob_light.location = (4.076, 1.005, 5.904)
ob_light.rotation_euler = (0.6503, 0.05522, 1.866)
ob_light.lock_rotations_4d = False
ob_light.empty_display_type = 'ARROWS'
ob_light.color = (0.0, 0.0, 0.0, 0.0)
ob_light.lineart.crease_threshold = 0.0
ob_camera.location = (7.359, -6.926, 4.958)
ob_camera.rotation_euler = (1.109, 0.0, 0.8149)
ob_camera.lock_rotations_4d = False
ob_camera.empty_display_type = 'ARROWS'
ob_camera.color = (0.0, 0.0, 0.0, 0.0)
ob_camera.display_type = 'WIRE'
ob_camera.lineart.crease_threshold = 0.0
ob_cube.location = (0.0, 0.0, 1.525)
ob_cube.scale = (1.0, 3.0, 2.0)

# ---- collection membership
col_collection.objects.link(ob_light)
col_collection.objects.link(ob_camera)
col_collection.objects.link(ob_cube)

# ---- scene / render settings (as saved in the file)
scene.camera = ob_camera
scene.frame_start = 1; scene.frame_end = 250; scene.frame_set(1)
scene.render.engine = 'BLENDER_EEVEE_NEXT'
scene.cycles.use_denoising = False
scene.cycles.samples = 128
scene.cycles.sampling_pattern = 'TABULATED_SOBOL'
scene.cycles.use_adaptive_sampling = False
scene.cycles.use_light_tree = False
scene.view_settings.view_transform = 'Filmic'
bpy.context.view_layer.update()
